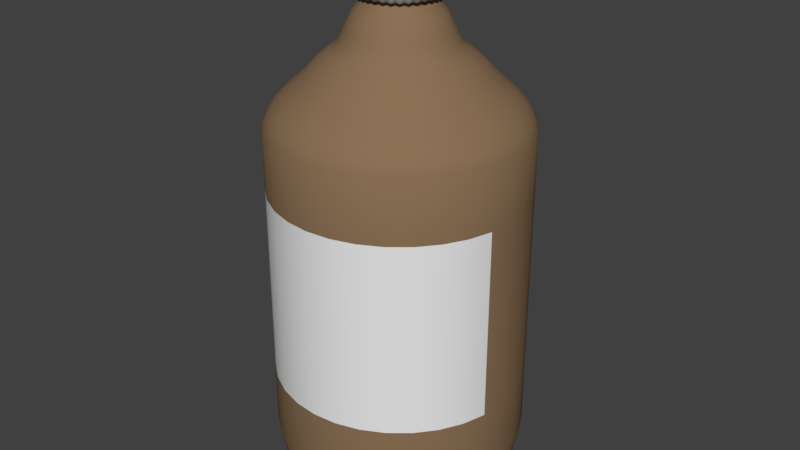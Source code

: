 # Source: MedicineBottleblend.blend  (saved by Blender 2.79.0; exported with 4.5.12 LTS)
import bpy
from mathutils import Matrix  # noqa: F401  (used for matrix-valued properties, if any)

bpy.ops.wm.read_factory_settings(use_empty=True)
scene = bpy.context.scene
scene.name = 'Scene'

# ---- collections
col_collection_1 = bpy.data.collections.new('Collection 1'); scene.collection.children.link(col_collection_1)

# ---- materials (node trees are filled in below, after node groups)
mat_material_001 = bpy.data.materials.new('Material.001')
mat_material_001.alpha_threshold = 0.0
mat_material_001.use_transparent_shadow = False
mat_material_001.diffuse_color = (0.2598, 0.1657, 0.0913, 1.0)
mat_material_001.roughness = 0.5
mat_material_002 = bpy.data.materials.new('Material.002')
mat_material_002.alpha_threshold = 0.0
mat_material_002.use_transparent_shadow = False
mat_material_002.roughness = 0.5

# ---- material node trees

# ---- world
world_world = bpy.data.worlds.new('World'); scene.world = world_world
world_world.color = (0.05088, 0.05088, 0.05088)
world_world.use_sun_shadow = False
world_world.sun_shadow_jitter_overblur = 0.0
world_world.cycles.sampling_method = 'MANUAL'

# ---- meshes
me_cylinder = bpy.data.meshes.new('Cylinder')
me_cylinder.from_pydata([(2.04e-08, 0.5944, -1.731), (9.128e-08, 0.2779, 2.173), (0.116, 0.583, -1.731), (0.05421, 0.2725, 2.173), (0.2275, 0.5492, -1.731), (0.1063, 0.2567, 2.173), (0.3302, 0.4942, -1.731), (0.1544, 0.231, 2.173), (0.4203, 0.4203, -1.731), (0.1965, 0.1965, 2.173), (0.4942, 0.3302, -1.731), (0.231, 0.1544, 2.173), (0.5492, 0.2275, -1.731), (0.2567, 0.1063, 2.173), (0.583, 0.116, -1.731), (0.2725, 0.05421, 2.173), (0.5944, 1.678e-07, -1.731), (0.2779, 2.24e-07, 2.173), (0.583, -0.116, -1.731), (0.2725, -0.05421, 2.173), (0.5492, -0.2275, -1.731), (0.2567, -0.1063, 2.173), (0.4942, -0.3302, -1.731), (0.231, -0.1544, 2.173), (0.4203, -0.4203, -1.731), (0.1965, -0.1965, 2.173), (0.3302, -0.4942, -1.731), (0.1544, -0.231, 2.173), (0.2275, -0.5492, -1.731), (0.1063, -0.2567, 2.173), (0.116, -0.583, -1.731), (0.05421, -0.2725, 2.173), (-1.733e-07, -0.5944, -1.731), (7.419e-10, -0.2779, 2.173), (-0.116, -0.583, -1.731), (-0.05421, -0.2725, 2.173), (-0.2275, -0.5492, -1.731), (-0.1063, -0.2567, 2.173), (-0.3302, -0.4942, -1.731), (-0.1544, -0.231, 2.173), (-0.4203, -0.4203, -1.731), (-0.1965, -0.1965, 2.173), (-0.4942, -0.3302, -1.731), (-0.231, -0.1544, 2.173), (-0.5492, -0.2275, -1.731), (-0.2567, -0.1063, 2.173), (-0.583, -0.116, -1.731), (-0.2725, -0.05421, 2.173), (-0.5944, 6.969e-07, -1.731), (-0.2779, 4.713e-07, 2.173), (-0.583, 0.116, -1.731), (-0.2725, 0.05421, 2.173), (-0.5492, 0.2275, -1.731), (-0.2567, 0.1063, 2.173), (-0.4942, 0.3302, -1.731), (-0.231, 0.1544, 2.173), (-0.4203, 0.4203, -1.731), (-0.1965, 0.1965, 2.173), (-0.3302, 0.4942, -1.731), (-0.1544, 0.231, 2.173), (-0.2275, 0.5492, -1.731), (-0.1063, 0.2567, 2.173), (-0.116, 0.583, -1.731), (-0.05421, 0.2725, 2.173), (0.0, 1.0, -1.28), (0.0, 1.0, -0.768), (0.0, 1.0, -0.256), (0.0, 1.0, 0.256), (0.0, 1.0, 0.768), (0.0, 1.0, 1.28), (0.1951, 0.9808, 1.28), (0.1951, 0.9808, 0.768), (0.1951, 0.9808, 0.256), (0.1951, 0.9808, -0.256), (0.1951, 0.9808, -0.768), (0.1951, 0.9808, -1.28), (0.3827, 0.9239, 1.28), (0.3827, 0.9239, 0.768), (0.3827, 0.9239, 0.256), (0.3827, 0.9239, -0.256), (0.3827, 0.9239, -0.768), (0.3827, 0.9239, -1.28), (0.5556, 0.8315, 1.28), (0.5556, 0.8315, 0.768), (0.5556, 0.8315, 0.256), (0.5556, 0.8315, -0.256), (0.5556, 0.8315, -0.768), (0.5556, 0.8315, -1.28), (0.7071, 0.7071, 1.28), (0.7071, 0.7071, 0.768), (0.7071, 0.7071, 0.256), (0.7071, 0.7071, -0.256), (0.7071, 0.7071, -0.768), (0.7071, 0.7071, -1.28), (0.8315, 0.5556, 1.28), (0.8315, 0.5556, 0.768), (0.8315, 0.5556, 0.256), (0.8315, 0.5556, -0.256), (0.8315, 0.5556, -0.768), (0.8315, 0.5556, -1.28), (0.9239, 0.3827, 1.28), (0.9239, 0.3827, 0.768), (0.9239, 0.3827, 0.256), (0.9239, 0.3827, -0.256), (0.9239, 0.3827, -0.768), (0.9239, 0.3827, -1.28), (0.9808, 0.1951, 1.28), (0.9808, 0.1951, 0.768), (0.9808, 0.1951, 0.256), (0.9808, 0.1951, -0.256), (0.9808, 0.1951, -0.768), (0.9808, 0.1951, -1.28), (1.0, 7.55e-08, 1.28), (1.0, 7.55e-08, 0.768), (1.0, 7.55e-08, 0.256), (1.0, 7.55e-08, -0.256), (1.0, 7.55e-08, -0.768), (1.0, 7.55e-08, -1.28), (0.9808, -0.1951, 1.28), (0.9808, -0.1951, 0.768), (0.9808, -0.1951, 0.256), (0.9808, -0.1951, -0.256), (0.9808, -0.1951, -0.768), (0.9808, -0.1951, -1.28), (0.9239, -0.3827, 1.28), (0.9239, -0.3827, 0.768), (0.9239, -0.3827, 0.256), (0.9239, -0.3827, -0.256), (0.9239, -0.3827, -0.768), (0.9239, -0.3827, -1.28), (0.8315, -0.5556, 1.28), (0.8315, -0.5556, 0.768), (0.8315, -0.5556, 0.256), (0.8315, -0.5556, -0.256), (0.8315, -0.5556, -0.768), (0.8315, -0.5556, -1.28), (0.7071, -0.7071, 1.28), (0.7071, -0.7071, 0.768), (0.7071, -0.7071, 0.256), (0.7071, -0.7071, -0.256), (0.7071, -0.7071, -0.768), (0.7071, -0.7071, -1.28), (0.5556, -0.8315, 1.28), (0.5556, -0.8315, 0.768), (0.5556, -0.8315, 0.256), (0.5556, -0.8315, -0.256), (0.5556, -0.8315, -0.768), (0.5556, -0.8315, -1.28), (0.3827, -0.9239, 1.28), (0.3827, -0.9239, 0.768), (0.3827, -0.9239, 0.256), (0.3827, -0.9239, -0.256), (0.3827, -0.9239, -0.768), (0.3827, -0.9239, -1.28), (0.1951, -0.9808, 1.28), (0.1951, -0.9808, 0.768), (0.1951, -0.9808, 0.256), (0.1951, -0.9808, -0.256), (0.1951, -0.9808, -0.768), (0.1951, -0.9808, -1.28), (-3.258e-07, -1.0, 1.28), (-3.258e-07, -1.0, 0.768), (-3.258e-07, -1.0, 0.256), (-3.258e-07, -1.0, -0.256), (-3.258e-07, -1.0, -0.768), (-3.258e-07, -1.0, -1.28), (-0.1951, -0.9808, 1.28), (-0.1951, -0.9808, 0.768), (-0.1951, -0.9808, 0.256), (-0.1951, -0.9808, -0.256), (-0.1951, -0.9808, -0.768), (-0.1951, -0.9808, -1.28), (-0.3827, -0.9239, 1.28), (-0.3827, -0.9239, 0.768), (-0.3827, -0.9239, 0.256), (-0.3827, -0.9239, -0.256), (-0.3827, -0.9239, -0.768), (-0.3827, -0.9239, -1.28), (-0.5556, -0.8315, 1.28), (-0.5556, -0.8315, 0.768), (-0.5556, -0.8315, 0.256), (-0.5556, -0.8315, -0.256), (-0.5556, -0.8315, -0.768), (-0.5556, -0.8315, -1.28), (-0.7071, -0.7071, 1.28), (-0.7071, -0.7071, 0.768), (-0.7071, -0.7071, 0.256), (-0.7071, -0.7071, -0.256), (-0.7071, -0.7071, -0.768), (-0.7071, -0.7071, -1.28), (-0.8315, -0.5556, 1.28), (-0.8315, -0.5556, 0.768), (-0.8315, -0.5556, 0.256), (-0.8315, -0.5556, -0.256), (-0.8315, -0.5556, -0.768), (-0.8315, -0.5556, -1.28), (-0.9239, -0.3827, 1.28), (-0.9239, -0.3827, 0.768), (-0.9239, -0.3827, 0.256), (-0.9239, -0.3827, -0.256), (-0.9239, -0.3827, -0.768), (-0.9239, -0.3827, -1.28), (-0.9808, -0.1951, 1.28), (-0.9808, -0.1951, 0.768), (-0.9808, -0.1951, 0.256), (-0.9808, -0.1951, -0.256), (-0.9808, -0.1951, -0.768), (-0.9808, -0.1951, -1.28), (-1.0, 9.656e-07, 1.28), (-1.0, 9.656e-07, 0.768), (-1.0, 9.656e-07, 0.256), (-1.0, 9.656e-07, -0.256), (-1.0, 9.656e-07, -0.768), (-1.0, 9.656e-07, -1.28), (-0.9808, 0.1951, 1.28), (-0.9808, 0.1951, 0.768), (-0.9808, 0.1951, 0.256), (-0.9808, 0.1951, -0.256), (-0.9808, 0.1951, -0.768), (-0.9808, 0.1951, -1.28), (-0.9239, 0.3827, 1.28), (-0.9239, 0.3827, 0.768), (-0.9239, 0.3827, 0.256), (-0.9239, 0.3827, -0.256), (-0.9239, 0.3827, -0.768), (-0.9239, 0.3827, -1.28), (-0.8315, 0.5556, 1.28), (-0.8315, 0.5556, 0.768), (-0.8315, 0.5556, 0.256), (-0.8315, 0.5556, -0.256), (-0.8315, 0.5556, -0.768), (-0.8315, 0.5556, -1.28), (-0.7071, 0.7071, 1.28), (-0.7071, 0.7071, 0.768), (-0.7071, 0.7071, 0.256), (-0.7071, 0.7071, -0.256), (-0.7071, 0.7071, -0.768), (-0.7071, 0.7071, -1.28), (-0.5556, 0.8315, 1.28), (-0.5556, 0.8315, 0.768), (-0.5556, 0.8315, 0.256), (-0.5556, 0.8315, -0.256), (-0.5556, 0.8315, -0.768), (-0.5556, 0.8315, -1.28), (-0.3827, 0.9239, 1.28), (-0.3827, 0.9239, 0.768), (-0.3827, 0.9239, 0.256), (-0.3827, 0.9239, -0.256), (-0.3827, 0.9239, -0.768), (-0.3827, 0.9239, -1.28), (-0.1951, 0.9808, 1.28), (-0.1951, 0.9808, 0.768), (-0.1951, 0.9808, 0.256), (-0.1951, 0.9808, -0.256), (-0.1951, 0.9808, -0.768), (-0.1951, 0.9808, -1.28), (0.1834, 0.922, -1.575), (0.1785, 0.8972, -1.643), (0.1721, 0.865, -1.724), (0.3598, 0.8685, -1.575), (0.3501, 0.8452, -1.643), (0.3375, 0.8148, -1.724), (0.5223, 0.7817, -1.575), (0.5082, 0.7606, -1.643), (0.49, 0.7333, -1.724), (0.6648, 0.6648, -1.575), (0.6469, 0.6469, -1.643), (0.6236, 0.6236, -1.724), (0.7817, 0.5223, -1.575), (0.7606, 0.5082, -1.643), (0.7333, 0.49, -1.724), (0.8685, 0.3598, -1.575), (0.8452, 0.3501, -1.643), (0.8148, 0.3375, -1.724), (0.922, 0.1834, -1.575), (0.8972, 0.1785, -1.643), (0.865, 0.1721, -1.724), (0.9401, 8.858e-08, -1.575), (0.9148, 9.487e-08, -1.643), (0.8819, 1.026e-07, -1.724), (0.922, -0.1834, -1.575), (0.8972, -0.1785, -1.643), (0.865, -0.1721, -1.724), (0.8685, -0.3598, -1.575), (0.8452, -0.3501, -1.643), (0.8148, -0.3375, -1.724), (0.7817, -0.5223, -1.575), (0.7606, -0.5082, -1.643), (0.7333, -0.49, -1.724), (0.6648, -0.6648, -1.575), (0.6469, -0.6469, -1.643), (0.6236, -0.6236, -1.724), (0.5223, -0.7817, -1.575), (0.5082, -0.7606, -1.643), (0.49, -0.7333, -1.724), (0.3598, -0.8685, -1.575), (0.3501, -0.8452, -1.643), (0.3375, -0.8148, -1.724), (0.1834, -0.922, -1.575), (0.1785, -0.8972, -1.643), (0.1721, -0.865, -1.724), (-3.018e-07, -0.9401, -1.575), (-2.895e-07, -0.9148, -1.643), (-2.75e-07, -0.8819, -1.724), (-0.1834, -0.922, -1.575), (-0.1785, -0.8972, -1.643), (-0.1721, -0.865, -1.724), (-0.3598, -0.8685, -1.575), (-0.3501, -0.8452, -1.643), (-0.3375, -0.8148, -1.724), (-0.5223, -0.7817, -1.575), (-0.5082, -0.7606, -1.643), (-0.49, -0.7333, -1.724), (-0.6648, -0.6648, -1.575), (-0.6469, -0.6469, -1.643), (-0.6236, -0.6236, -1.724), (-0.7817, -0.5223, -1.575), (-0.7606, -0.5082, -1.643), (-0.7333, -0.49, -1.724), (-0.8685, -0.3598, -1.575), (-0.8452, -0.3501, -1.643), (-0.8148, -0.3375, -1.724), (-0.922, -0.1834, -1.575), (-0.8972, -0.1785, -1.643), (-0.865, -0.1721, -1.724), (-0.9401, 9.254e-07, -1.575), (-0.9148, 9.091e-07, -1.643), (-0.8819, 8.876e-07, -1.724), (-0.922, 0.1834, -1.575), (-0.8972, 0.1785, -1.643), (-0.865, 0.1721, -1.724), (-0.8685, 0.3598, -1.575), (-0.8452, 0.3501, -1.643), (-0.8148, 0.3375, -1.724), (-0.7817, 0.5223, -1.575), (-0.7606, 0.5082, -1.643), (-0.7333, 0.49, -1.724), (-0.6647, 0.6648, -1.575), (-0.6469, 0.6469, -1.643), (-0.6236, 0.6236, -1.724), (-0.5223, 0.7817, -1.575), (-0.5082, 0.7606, -1.643), (-0.49, 0.7333, -1.724), (-0.3598, 0.8685, -1.575), (-0.3501, 0.8452, -1.643), (-0.3375, 0.8148, -1.724), (-0.1834, 0.922, -1.575), (-0.1785, 0.8972, -1.643), (-0.1721, 0.865, -1.724), (1.241e-08, 0.8819, -1.724), (8.532e-09, 0.9148, -1.643), (4.523e-09, 0.9401, -1.575), (3.006e-09, 0.9552, -1.492), (0.1864, 0.9369, -1.492), (0.3655, 0.8825, -1.492), (0.5307, 0.7942, -1.492), (0.6754, 0.6754, -1.492), (0.7942, 0.5307, -1.492), (0.8825, 0.3655, -1.492), (0.9369, 0.1864, -1.492), (0.9552, 8.58e-08, -1.492), (0.9369, -0.1864, -1.492), (0.8825, -0.3655, -1.492), (0.7942, -0.5307, -1.492), (0.6754, -0.6754, -1.492), (0.5307, -0.7942, -1.492), (0.3655, -0.8825, -1.492), (0.1864, -0.9369, -1.492), (-3.082e-07, -0.9552, -1.492), (-0.1864, -0.9369, -1.492), (-0.3655, -0.8825, -1.492), (-0.5307, -0.7942, -1.492), (-0.6754, -0.6754, -1.492), (-0.7942, -0.5307, -1.492), (-0.8825, -0.3655, -1.492), (-0.9369, -0.1864, -1.492), (-0.9552, 9.36e-07, -1.492), (-0.9369, 0.1864, -1.492), (-0.8825, 0.3655, -1.492), (-0.7942, 0.5307, -1.492), (-0.6754, 0.6754, -1.492), (-0.5307, 0.7942, -1.492), (-0.3655, 0.8825, -1.492), (-0.1864, 0.9369, -1.492), (0.169, 0.8154, -1.743), (0.1496, 0.7522, -1.723), (0.1384, 0.6958, -1.752), (0.1272, 0.6394, -1.725), (0.3236, 0.7685, -1.743), (0.2935, 0.7085, -1.723), (0.2715, 0.6554, -1.752), (0.2495, 0.6023, -1.725), (0.4662, 0.6923, -1.743), (0.4261, 0.6377, -1.723), (0.3941, 0.5899, -1.752), (0.3622, 0.542, -1.725), (0.5911, 0.5898, -1.743), (0.5423, 0.5423, -1.723), (0.5016, 0.5016, -1.752), (0.461, 0.461, -1.725), (0.6936, 0.4649, -1.743), (0.6377, 0.4261, -1.723), (0.5899, 0.3941, -1.752), (0.542, 0.3622, -1.725), (0.7698, 0.3223, -1.743), (0.7085, 0.2935, -1.723), (0.6554, 0.2715, -1.752), (0.6023, 0.2495, -1.725), (0.8167, 0.1677, -1.743), (0.7522, 0.1496, -1.723), (0.6958, 0.1384, -1.752), (0.6394, 0.1272, -1.725), (0.8326, 0.006834, -1.743), (0.7669, 1.287e-07, -1.723), (0.7094, 1.417e-07, -1.752), (0.6519, 1.548e-07, -1.725), (0.8167, -0.154, -1.743), (0.7522, -0.1496, -1.723), (0.6958, -0.1384, -1.752), (0.6394, -0.1272, -1.725), (0.7698, -0.3087, -1.743), (0.7085, -0.2935, -1.723), (0.6554, -0.2715, -1.752), (0.6023, -0.2495, -1.725), (0.6936, -0.4512, -1.743), (0.6377, -0.4261, -1.723), (0.5899, -0.3941, -1.752), (0.542, -0.3622, -1.725), (0.5911, -0.5761, -1.743), (0.5423, -0.5423, -1.723), (0.5016, -0.5016, -1.752), (0.461, -0.461, -1.725), (0.4662, -0.6786, -1.743), (0.4261, -0.6377, -1.723), (0.3941, -0.5899, -1.752), (0.3622, -0.542, -1.725), (0.3236, -0.7548, -1.743), (0.2935, -0.7085, -1.723), (0.2715, -0.6554, -1.752), (0.2495, -0.6023, -1.725), (0.169, -0.8017, -1.743), (0.1496, -0.7522, -1.723), (0.1384, -0.6958, -1.752), (0.1272, -0.6394, -1.725), (0.008155, -0.8176, -1.743), (-2.343e-07, -0.7669, -1.723), (-2.14e-07, -0.7094, -1.752), (-1.936e-07, -0.6519, -1.725), (-0.1527, -0.8017, -1.743), (-0.1496, -0.7522, -1.723), (-0.1384, -0.6958, -1.752), (-0.1272, -0.6394, -1.725), (-0.3073, -0.7548, -1.743), (-0.2935, -0.7085, -1.723), (-0.2715, -0.6554, -1.752), (-0.2495, -0.6023, -1.725), (-0.4499, -0.6786, -1.743), (-0.4261, -0.6377, -1.723), (-0.3941, -0.5899, -1.752), (-0.3622, -0.542, -1.725), (-0.5748, -0.5761, -1.743), (-0.5423, -0.5423, -1.723), (-0.5016, -0.5016, -1.752), (-0.461, -0.461, -1.725), (-0.6773, -0.4512, -1.743), (-0.6377, -0.4261, -1.723), (-0.5899, -0.3941, -1.752), (-0.542, -0.3622, -1.725), (-0.7535, -0.3087, -1.743), (-0.7085, -0.2935, -1.723), (-0.6554, -0.2715, -1.752), (-0.6023, -0.2495, -1.725), (-0.8004, -0.154, -1.743), (-0.7522, -0.1496, -1.723), (-0.6958, -0.1384, -1.752), (-0.6394, -0.1272, -1.725), (-0.8163, 0.006835, -1.743), (-0.7669, 8.113e-07, -1.723), (-0.7094, 7.732e-07, -1.752), (-0.6519, 7.35e-07, -1.725), (-0.8004, 0.1677, -1.743), (-0.7522, 0.1496, -1.723), (-0.6958, 0.1384, -1.752), (-0.6394, 0.1272, -1.725), (-0.7535, 0.3223, -1.743), (-0.7085, 0.2935, -1.723), (-0.6554, 0.2715, -1.752), (-0.6023, 0.2495, -1.725), (-0.6773, 0.4649, -1.743), (-0.6377, 0.4261, -1.723), (-0.5899, 0.3941, -1.752), (-0.542, 0.3622, -1.725), (-0.5748, 0.5898, -1.743), (-0.5423, 0.5423, -1.723), (-0.5016, 0.5016, -1.752), (-0.461, 0.461, -1.725), (-0.4499, 0.6923, -1.743), (-0.4261, 0.6377, -1.723), (-0.3941, 0.5899, -1.752), (-0.3622, 0.542, -1.725), (-0.3073, 0.7685, -1.743), (-0.2935, 0.7085, -1.723), (-0.2715, 0.6554, -1.752), (-0.2495, 0.6023, -1.725), (-0.1527, 0.8154, -1.743), (-0.1496, 0.7522, -1.723), (-0.1384, 0.6958, -1.752), (-0.1272, 0.6394, -1.725), (1.88e-08, 0.6519, -1.725), (1.72e-08, 0.7094, -1.752), (1.561e-08, 0.7669, -1.723), (0.008155, 0.8313, -1.743), (4.229e-09, 0.9614, 1.354), (1.392e-08, 0.9097, 1.429), (2.069e-08, 0.8341, 1.503), (3.011e-08, 0.7494, 1.578), (3.907e-08, 0.6773, 1.652), (4.64e-08, 0.6132, 1.727), (5.396e-08, 0.5232, 1.801), (6.972e-08, 0.4346, 1.876), (7.102e-08, 0.4088, 1.95), (7.564e-08, 0.3725, 2.024), (8.369e-08, 0.3353, 2.099), (0.06541, 0.3288, 2.099), (0.07267, 0.3654, 2.024), (0.07975, 0.4009, 1.95), (0.08479, 0.4263, 1.876), (0.1021, 0.5131, 1.801), (0.1196, 0.6014, 1.727), (0.1321, 0.6643, 1.652), (0.1462, 0.735, 1.578), (0.1627, 0.8181, 1.503), (0.1775, 0.8922, 1.429), (0.1876, 0.9429, 1.354), (0.1283, 0.3098, 2.099), (0.1426, 0.3442, 2.024), (0.1564, 0.3777, 1.95), (0.1663, 0.4015, 1.876), (0.2002, 0.4834, 1.801), (0.2347, 0.5665, 1.727), (0.2592, 0.6257, 1.652), (0.2868, 0.6924, 1.578), (0.3192, 0.7706, 1.503), (0.3481, 0.8404, 1.429), (0.3679, 0.8882, 1.354), (0.1863, 0.2788, 2.099), (0.207, 0.3097, 2.024), (0.2271, 0.3399, 1.95), (0.2415, 0.3614, 1.876), (0.2907, 0.435, 1.801), (0.3407, 0.5099, 1.727), (0.3763, 0.5631, 1.652), (0.4164, 0.6231, 1.578), (0.4634, 0.6935, 1.503), (0.5054, 0.7564, 1.429), (0.5341, 0.7993, 1.354), (0.2371, 0.2371, 2.099), (0.2634, 0.2634, 2.024), (0.2891, 0.2891, 1.95), (0.3073, 0.3073, 1.876), (0.3699, 0.3699, 1.801), (0.4336, 0.4336, 1.727), (0.4789, 0.4789, 1.652), (0.5299, 0.5299, 1.578), (0.5898, 0.5898, 1.503), (0.6433, 0.6433, 1.429), (0.6798, 0.6798, 1.354), (0.2788, 0.1863, 2.099), (0.3097, 0.207, 2.024), (0.3399, 0.2271, 1.95), (0.3614, 0.2415, 1.876), (0.435, 0.2907, 1.801), (0.5099, 0.3407, 1.727), (0.5631, 0.3763, 1.652), (0.6231, 0.4164, 1.578), (0.6935, 0.4634, 1.503), (0.7564, 0.5054, 1.429), (0.7993, 0.5341, 1.354), (0.3098, 0.1283, 2.099), (0.3442, 0.1426, 2.024), (0.3777, 0.1564, 1.95), (0.4015, 0.1663, 1.876), (0.4834, 0.2002, 1.801), (0.5665, 0.2347, 1.727), (0.6257, 0.2592, 1.652), (0.6924, 0.2868, 1.578), (0.7706, 0.3192, 1.503), (0.8404, 0.3481, 1.429), (0.8882, 0.3679, 1.354), (0.3288, 0.06541, 2.099), (0.3654, 0.07267, 2.024), (0.4009, 0.07975, 1.95), (0.4263, 0.08479, 1.876), (0.5131, 0.1021, 1.801), (0.6014, 0.1196, 1.727), (0.6643, 0.1321, 1.652), (0.735, 0.1462, 1.578), (0.8181, 0.1627, 1.503), (0.8922, 0.1775, 1.429), (0.9429, 0.1876, 1.354), (0.3353, 2.143e-07, 2.099), (0.3725, 2.076e-07, 2.024), (0.4088, 1.974e-07, 1.95), (0.4346, 1.971e-07, 1.876), (0.5232, 1.756e-07, 1.801), (0.6132, 1.546e-07, 1.727), (0.6773, 1.419e-07, 1.652), (0.7494, 1.269e-07, 1.578), (0.8341, 1.099e-07, 1.503), (0.9097, 9.294e-08, 1.429), (0.9614, 8.257e-08, 1.354), (0.3288, -0.06541, 2.099), (0.3654, -0.07267, 2.024), (0.4009, -0.07975, 1.95), (0.4263, -0.08479, 1.876), (0.5131, -0.1021, 1.801), (0.6014, -0.1196, 1.727), (0.6643, -0.1321, 1.652), (0.735, -0.1462, 1.578), (0.8181, -0.1627, 1.503), (0.8922, -0.1775, 1.429), (0.9429, -0.1876, 1.354), (0.3098, -0.1283, 2.099), (0.3442, -0.1426, 2.024), (0.3777, -0.1564, 1.95), (0.4015, -0.1663, 1.876), (0.4834, -0.2002, 1.801), (0.5665, -0.2347, 1.727), (0.6257, -0.2592, 1.652), (0.6924, -0.2868, 1.578), (0.7706, -0.3192, 1.503), (0.8404, -0.3481, 1.429), (0.8882, -0.3679, 1.354), (0.2788, -0.1863, 2.099), (0.3097, -0.207, 2.024), (0.3399, -0.2271, 1.95), (0.3614, -0.2415, 1.876), (0.435, -0.2907, 1.801), (0.5099, -0.3407, 1.727), (0.5631, -0.3763, 1.652), (0.6231, -0.4164, 1.578), (0.6935, -0.4634, 1.503), (0.7564, -0.5054, 1.429), (0.7993, -0.5341, 1.354), (0.2371, -0.2371, 2.099), (0.2634, -0.2634, 2.024), (0.2891, -0.2891, 1.95), (0.3073, -0.3073, 1.876), (0.3699, -0.3699, 1.801), (0.4336, -0.4336, 1.727), (0.4789, -0.4789, 1.652), (0.5299, -0.5299, 1.578), (0.5898, -0.5898, 1.503), (0.6433, -0.6433, 1.429), (0.6798, -0.6798, 1.354), (0.1863, -0.2788, 2.099), (0.207, -0.3097, 2.024), (0.2271, -0.3399, 1.95), (0.2415, -0.3614, 1.876), (0.2907, -0.435, 1.801), (0.3407, -0.5099, 1.727), (0.3763, -0.5631, 1.652), (0.4164, -0.6231, 1.578), (0.4634, -0.6935, 1.503), (0.5054, -0.7564, 1.429), (0.5341, -0.7993, 1.354), (0.1283, -0.3098, 2.099), (0.1426, -0.3442, 2.024), (0.1564, -0.3777, 1.95), (0.1663, -0.4015, 1.876), (0.2002, -0.4834, 1.801), (0.2347, -0.5665, 1.727), (0.2592, -0.6257, 1.652), (0.2868, -0.6924, 1.578), (0.3192, -0.7706, 1.503), (0.3481, -0.8404, 1.429), (0.3679, -0.8882, 1.354), (0.06541, -0.3288, 2.099), (0.07267, -0.3654, 2.024), (0.07975, -0.4009, 1.95), (0.08479, -0.4263, 1.876), (0.1021, -0.5131, 1.801), (0.1196, -0.6014, 1.727), (0.1321, -0.6643, 1.652), (0.1462, -0.735, 1.578), (0.1627, -0.8181, 1.503), (0.1775, -0.8922, 1.429), (0.1876, -0.9429, 1.354), (-2.556e-08, -0.3353, 2.099), (-4.574e-08, -0.3725, 2.024), (-6.219e-08, -0.4088, 1.95), (-7.19e-08, -0.4346, 1.876), (-1.165e-07, -0.5232, 1.801), (-1.534e-07, -0.6132, 1.727), (-1.816e-07, -0.6773, 1.652), (-2.141e-07, -0.7494, 1.578), (-2.511e-07, -0.8341, 1.503), (-2.825e-07, -0.9097, 1.429), (-3.09e-07, -0.9614, 1.354), (-0.06541, -0.3288, 2.099), (-0.07267, -0.3654, 2.024), (-0.07975, -0.4009, 1.95), (-0.08479, -0.4263, 1.876), (-0.1021, -0.5131, 1.801), (-0.1196, -0.6014, 1.727), (-0.1321, -0.6643, 1.652), (-0.1462, -0.735, 1.578), (-0.1627, -0.8181, 1.503), (-0.1775, -0.8922, 1.429), (-0.1876, -0.9429, 1.354), (-0.1283, -0.3098, 2.099), (-0.1426, -0.3442, 2.024), (-0.1564, -0.3777, 1.95), (-0.1663, -0.4015, 1.876), (-0.2002, -0.4834, 1.801), (-0.2347, -0.5665, 1.727), (-0.2592, -0.6257, 1.652), (-0.2868, -0.6924, 1.578), (-0.3192, -0.7706, 1.503), (-0.3481, -0.8404, 1.429), (-0.3679, -0.8882, 1.354), (-0.1863, -0.2788, 2.099), (-0.207, -0.3097, 2.024), (-0.2271, -0.3399, 1.95), (-0.2415, -0.3614, 1.876), (-0.2907, -0.435, 1.801), (-0.3407, -0.5099, 1.727), (-0.3763, -0.5631, 1.652), (-0.4164, -0.6231, 1.578), (-0.4634, -0.6935, 1.503), (-0.5054, -0.7564, 1.429), (-0.5341, -0.7993, 1.354), (-0.2371, -0.2371, 2.099), (-0.2634, -0.2634, 2.024), (-0.2891, -0.2891, 1.95), (-0.3073, -0.3073, 1.876), (-0.3699, -0.3699, 1.801), (-0.4336, -0.4336, 1.727), (-0.4789, -0.4789, 1.652), (-0.5299, -0.5299, 1.578), (-0.5898, -0.5898, 1.503), (-0.6433, -0.6432, 1.429), (-0.6798, -0.6798, 1.354), (-0.2788, -0.1863, 2.099), (-0.3097, -0.207, 2.024), (-0.3399, -0.2271, 1.95), (-0.3614, -0.2415, 1.876), (-0.435, -0.2907, 1.801), (-0.5099, -0.3407, 1.727), (-0.5631, -0.3763, 1.652), (-0.6231, -0.4164, 1.578), (-0.6935, -0.4634, 1.503), (-0.7564, -0.5054, 1.429), (-0.7993, -0.5341, 1.354), (-0.3098, -0.1283, 2.099), (-0.3442, -0.1426, 2.024), (-0.3777, -0.1564, 1.95), (-0.4015, -0.1663, 1.876), (-0.4834, -0.2002, 1.801), (-0.5665, -0.2347, 1.727), (-0.6257, -0.2592, 1.652), (-0.6924, -0.2868, 1.578), (-0.7706, -0.3192, 1.503), (-0.8404, -0.3481, 1.429), (-0.8882, -0.3679, 1.354), (-0.3288, -0.06541, 2.099), (-0.3654, -0.07267, 2.024), (-0.4009, -0.07975, 1.95), (-0.4263, -0.08479, 1.876), (-0.5131, -0.1021, 1.801), (-0.6014, -0.1196, 1.727), (-0.6643, -0.1321, 1.652), (-0.735, -0.1462, 1.578), (-0.8181, -0.1627, 1.503), (-0.8922, -0.1775, 1.429), (-0.9429, -0.1876, 1.354), (-0.3353, 5.127e-07, 2.099), (-0.3725, 5.392e-07, 2.024), (-0.4088, 5.612e-07, 1.95), (-0.4346, 5.84e-07, 1.876), (-0.5232, 6.413e-07, 1.801), (-0.6132, 7.004e-07, 1.727), (-0.6773, 7.447e-07, 1.652), (-0.7494, 7.939e-07, 1.578), (-0.8341, 8.524e-07, 1.503), (-0.9097, 9.027e-07, 1.429), (-0.9614, 9.383e-07, 1.354), (-0.3288, 0.06541, 2.099), (-0.3654, 0.07268, 2.024), (-0.4009, 0.07975, 1.95), (-0.4263, 0.08479, 1.876), (-0.5131, 0.1021, 1.801), (-0.6014, 0.1196, 1.727), (-0.6643, 0.1321, 1.652), (-0.735, 0.1462, 1.578), (-0.8181, 0.1627, 1.503), (-0.8922, 0.1775, 1.429), (-0.9429, 0.1876, 1.354), (-0.3098, 0.1283, 2.099), (-0.3442, 0.1426, 2.024), (-0.3777, 0.1564, 1.95), (-0.4015, 0.1663, 1.876), (-0.4834, 0.2002, 1.801), (-0.5665, 0.2347, 1.727), (-0.6257, 0.2592, 1.652), (-0.6924, 0.2868, 1.578), (-0.7706, 0.3192, 1.503), (-0.8404, 0.3481, 1.429), (-0.8882, 0.3679, 1.354), (-0.2788, 0.1863, 2.099), (-0.3097, 0.207, 2.024), (-0.3399, 0.2271, 1.95), (-0.3614, 0.2415, 1.876), (-0.435, 0.2907, 1.801), (-0.5099, 0.3407, 1.727), (-0.5631, 0.3763, 1.652), (-0.6231, 0.4164, 1.578), (-0.6935, 0.4634, 1.503), (-0.7564, 0.5054, 1.429), (-0.7993, 0.5341, 1.354), (-0.2371, 0.2371, 2.099), (-0.2634, 0.2634, 2.024), (-0.2891, 0.2891, 1.95), (-0.3073, 0.3073, 1.876), (-0.3699, 0.3699, 1.801), (-0.4336, 0.4336, 1.727), (-0.4789, 0.4789, 1.652), (-0.5299, 0.5299, 1.578), (-0.5898, 0.5898, 1.503), (-0.6432, 0.6433, 1.429), (-0.6798, 0.6798, 1.354), (-0.1863, 0.2788, 2.099), (-0.207, 0.3097, 2.024), (-0.2271, 0.3399, 1.95), (-0.2415, 0.3614, 1.876), (-0.2907, 0.435, 1.801), (-0.3407, 0.5099, 1.727), (-0.3763, 0.5631, 1.652), (-0.4164, 0.6231, 1.578), (-0.4634, 0.6935, 1.503), (-0.5054, 0.7564, 1.429), (-0.5341, 0.7993, 1.354), (-0.1283, 0.3098, 2.099), (-0.1426, 0.3442, 2.024), (-0.1564, 0.3777, 1.95), (-0.1663, 0.4015, 1.876), (-0.2002, 0.4834, 1.801), (-0.2347, 0.5665, 1.727), (-0.2592, 0.6257, 1.652), (-0.2868, 0.6924, 1.578), (-0.3192, 0.7706, 1.503), (-0.3481, 0.8404, 1.429), (-0.3679, 0.8882, 1.354), (-0.06541, 0.3288, 2.099), (-0.07267, 0.3654, 2.024), (-0.07975, 0.4009, 1.95), (-0.08479, 0.4263, 1.876), (-0.1021, 0.5131, 1.801), (-0.1196, 0.6014, 1.727), (-0.1321, 0.6643, 1.652), (-0.1462, 0.735, 1.578), (-0.1627, 0.8181, 1.503), (-0.1775, 0.8922, 1.429), (-0.1876, 0.9429, 1.354), (0.04866, 0.2447, 2.23), (1.092e-07, 0.2494, 2.23), (0.09546, 0.2305, 2.23), (0.1386, 0.2074, 2.23), (0.1764, 0.1764, 2.23), (0.2074, 0.1386, 2.23), (0.2305, 0.09546, 2.23), (0.2447, 0.04867, 2.23), (0.2494, 2.314e-07, 2.23), (0.2447, -0.04866, 2.23), (0.2305, -0.09546, 2.23), (0.2074, -0.1386, 2.23), (0.1764, -0.1764, 2.23), (0.1386, -0.2074, 2.23), (0.09546, -0.2305, 2.23), (0.04866, -0.2447, 2.23), (2.797e-08, -0.2494, 2.23), (-0.04866, -0.2447, 2.23), (-0.09546, -0.2305, 2.23), (-0.1386, -0.2074, 2.23), (-0.1764, -0.1764, 2.23), (-0.2074, -0.1386, 2.23), (-0.2305, -0.09546, 2.23), (-0.2447, -0.04866, 2.23), (-0.2494, 4.534e-07, 2.23), (-0.2447, 0.04867, 2.23), (-0.2305, 0.09546, 2.23), (-0.2074, 0.1386, 2.23), (-0.1764, 0.1764, 2.23), (-0.1386, 0.2074, 2.23), (-0.09546, 0.2305, 2.23), (-0.04866, 0.2447, 2.23), (0.04866, 0.2447, 2.6), (1.369e-07, 0.2494, 2.6), (0.09546, 0.2305, 2.6), (0.1386, 0.2074, 2.6), (0.1764, 0.1764, 2.6), (0.2074, 0.1386, 2.6), (0.2305, 0.09546, 2.6), (0.2447, 0.04867, 2.6), (0.2494, 2.314e-07, 2.6), (0.2447, -0.04866, 2.6), (0.2305, -0.09546, 2.6), (0.2074, -0.1386, 2.6), (0.1764, -0.1764, 2.6), (0.1386, -0.2074, 2.6), (0.09546, -0.2305, 2.6), (0.04866, -0.2447, 2.6), (5.56e-08, -0.2494, 2.6), (-0.04866, -0.2447, 2.6), (-0.09546, -0.2305, 2.6), (-0.1386, -0.2074, 2.6), (-0.1764, -0.1764, 2.6), (-0.2074, -0.1386, 2.6), (-0.2305, -0.09546, 2.6), (-0.2447, -0.04866, 2.6), (-0.2494, 4.534e-07, 2.6), (-0.2447, 0.04867, 2.6), (-0.2305, 0.09546, 2.6), (-0.2074, 0.1386, 2.6), (-0.1764, 0.1764, 2.6), (-0.1386, 0.2074, 2.6), (-0.09546, 0.2305, 2.6), (-0.04866, 0.2447, 2.6), (0.05875, 0.2953, 2.226), (1.058e-07, 0.3011, 2.226), (0.1152, 0.2782, 2.226), (0.1673, 0.2504, 2.226), (0.2129, 0.2129, 2.226), (0.2504, 0.1673, 2.226), (0.2782, 0.1152, 2.226), (0.2953, 0.05875, 2.226), (0.3011, 2.175e-07, 2.226), (0.2953, -0.05875, 2.226), (0.2782, -0.1152, 2.226), (0.2504, -0.1673, 2.226), (0.2129, -0.2129, 2.226), (0.1673, -0.2504, 2.226), (0.1152, -0.2782, 2.226), (0.05875, -0.2953, 2.226), (7.646e-09, -0.3011, 2.226), (-0.05875, -0.2953, 2.226), (-0.1152, -0.2782, 2.226), (-0.1673, -0.2504, 2.226), (-0.2129, -0.2129, 2.226), (-0.2504, -0.1673, 2.226), (-0.2782, -0.1152, 2.226), (-0.2953, -0.05875, 2.226), (-0.3011, 4.856e-07, 2.226), (-0.2953, 0.05875, 2.226), (-0.2782, 0.1152, 2.226), (-0.2504, 0.1673, 2.226), (-0.2129, 0.2129, 2.226), (-0.1673, 0.2504, 2.226), (-0.1152, 0.2782, 2.226), (-0.05875, 0.2953, 2.226), (0.05875, 0.2953, 2.567), (1.391e-07, 0.3011, 2.567), (0.1152, 0.2782, 2.567), (0.1673, 0.2504, 2.567), (0.2129, 0.2129, 2.567), (0.2504, 0.1673, 2.567), (0.2782, 0.1152, 2.567), (0.2953, 0.05875, 2.567), (0.3011, 2.175e-07, 2.567), (0.2953, -0.05875, 2.567), (0.2782, -0.1152, 2.567), (0.2504, -0.1673, 2.567), (0.2129, -0.2129, 2.567), (0.1673, -0.2504, 2.567), (0.1152, -0.2782, 2.567), (0.05875, -0.2953, 2.567), (4.101e-08, -0.3011, 2.567), (-0.05875, -0.2953, 2.567), (-0.1152, -0.2782, 2.567), (-0.1673, -0.2504, 2.567), (-0.2129, -0.2129, 2.567), (-0.2504, -0.1673, 2.567), (-0.2782, -0.1152, 2.567), (-0.2953, -0.05875, 2.567), (-0.3011, 4.856e-07, 2.567), (-0.2953, 0.05875, 2.567), (-0.2782, 0.1152, 2.567), (-0.2504, 0.1673, 2.567), (-0.2129, 0.2129, 2.567), (-0.1673, 0.2504, 2.567), (-0.1152, 0.2782, 2.567), (-0.05875, 0.2953, 2.567), (-0.05498, 0.2764, 2.59), (0.1993, 0.1993, 2.59), (-0.1079, 0.2604, 2.59), (0.1566, 0.2343, 2.59), (-0.1566, 0.2343, 2.59), (0.1079, 0.2604, 2.59), (-0.1993, 0.1993, 2.59), (1.385e-07, 0.2818, 2.59), (0.05498, 0.2764, 2.59), (-0.2343, 0.1566, 2.59), (-0.2604, 0.1079, 2.59), (-0.2764, 0.05498, 2.59), (-0.2818, 4.733e-07, 2.59), (-0.2764, -0.05498, 2.59), (-0.2604, -0.1079, 2.59), (-0.2343, -0.1566, 2.59), (-0.1566, -0.2343, 2.59), (-0.1993, -0.1993, 2.59), (0.2343, 0.1566, 2.59), (0.2604, 0.1079, 2.59), (0.2764, 0.05498, 2.59), (0.2818, 2.225e-07, 2.59), (0.2764, -0.05498, 2.59), (0.2604, -0.1079, 2.59), (0.2343, -0.1566, 2.59), (0.1993, -0.1993, 2.59), (0.1566, -0.2343, 2.59), (0.1079, -0.2604, 2.59), (0.05498, -0.2764, 2.59), (4.671e-08, -0.2818, 2.59), (-0.05498, -0.2764, 2.59), (-0.1079, -0.2604, 2.59), (0.02433, 0.2471, 2.6), (0.07206, 0.2376, 2.6), (0.117, 0.2189, 2.6), (0.1575, 0.1919, 2.6), (0.1919, 0.1575, 2.6), (0.2189, 0.117, 2.6), (0.2376, 0.07206, 2.6), (0.2471, 0.02433, 2.6), (0.2471, -0.02433, 2.6), (0.2376, -0.07206, 2.6), (0.2189, -0.117, 2.6), (0.1919, -0.1575, 2.6), (0.1575, -0.1919, 2.6), (0.117, -0.2189, 2.6), (0.07206, -0.2376, 2.6), (0.02433, -0.2471, 2.6), (-0.02433, -0.2471, 2.6), (-0.07206, -0.2376, 2.6), (-0.117, -0.2189, 2.6), (-0.1575, -0.1919, 2.6), (-0.1919, -0.1575, 2.6), (-0.2189, -0.117, 2.6), (-0.2376, -0.07206, 2.6), (-0.2471, -0.02433, 2.6), (-0.2471, 0.02433, 2.6), (-0.2376, 0.07206, 2.6), (-0.2189, 0.117, 2.6), (-0.1919, 0.1575, 2.6), (-0.1575, 0.1919, 2.6), (-0.117, 0.2189, 2.6), (-0.07206, 0.2376, 2.6), (-0.02433, 0.2471, 2.6), (-0.05778, 0.2905, 2.581), (0.2094, 0.2094, 2.581), (-0.1133, 0.2736, 2.581), (0.1645, 0.2463, 2.581), (-0.1645, 0.2463, 2.581), (0.1133, 0.2736, 2.581), (-0.2094, 0.2094, 2.581), (1.377e-07, 0.2656, 2.595), (0.05778, 0.2905, 2.581), (-0.2463, 0.1645, 2.581), (-0.2736, 0.1133, 2.581), (-0.2905, 0.05778, 2.581), (-0.2962, 4.825e-07, 2.581), (-0.2905, -0.05778, 2.581), (-0.2736, -0.1133, 2.581), (-0.2463, -0.1645, 2.581), (-0.1476, -0.2209, 2.595), (-0.2094, -0.2094, 2.581), (0.03029, 0.3075, 2.22), (0.0897, 0.2957, 2.22), (0.1457, 0.2725, 2.22), (0.196, 0.2389, 2.22), (0.2389, 0.196, 2.22), (0.2725, 0.1457, 2.22), (0.2957, 0.0897, 2.22), (0.3075, 0.03029, 2.22), (0.3075, -0.03029, 2.22), (0.2957, -0.0897, 2.22), (0.2725, -0.1457, 2.22), (0.2389, -0.196, 2.22), (0.196, -0.2389, 2.22), (0.1457, -0.2725, 2.22), (0.0897, -0.2957, 2.22), (0.03029, -0.3075, 2.22), (-0.03029, -0.3075, 2.22), (-0.0897, -0.2957, 2.22), (-0.1457, -0.2725, 2.22), (-0.196, -0.2389, 2.22), (-0.2389, -0.196, 2.22), (-0.2725, -0.1457, 2.22), (-0.2957, -0.0897, 2.22), (-0.3075, -0.03029, 2.22), (-0.3075, 0.03029, 2.22), (-0.2957, 0.0897, 2.22), (-0.2725, 0.1457, 2.22), (-0.2389, 0.196, 2.22), (-0.196, 0.2389, 2.22), (-0.1457, 0.2725, 2.22), (-0.0897, 0.2957, 2.22), (-0.03029, 0.3075, 2.22), (0.03029, 0.3075, 2.572), (0.0897, 0.2957, 2.572), (0.1457, 0.2725, 2.572), (0.196, 0.2389, 2.572), (0.2389, 0.196, 2.572), (0.2725, 0.1457, 2.572), (0.2957, 0.0897, 2.572), (0.3075, 0.03029, 2.572), (0.3075, -0.03029, 2.572), (0.2957, -0.0897, 2.572), (0.2725, -0.1457, 2.572), (0.2389, -0.196, 2.572), (0.196, -0.2389, 2.572), (0.1457, -0.2725, 2.572), (0.0897, -0.2957, 2.572), (0.03029, -0.3075, 2.572), (-0.03029, -0.3075, 2.572), (-0.0897, -0.2957, 2.572), (-0.1457, -0.2725, 2.572), (-0.196, -0.2389, 2.572), (-0.2389, -0.196, 2.572), (-0.2725, -0.1457, 2.572), (-0.2957, -0.0897, 2.572), (-0.3075, -0.03029, 2.572), (-0.3075, 0.03029, 2.572), (-0.2957, 0.0897, 2.572), (-0.2725, 0.1457, 2.572), (-0.2389, 0.196, 2.572), (-0.196, 0.2389, 2.572), (-0.1457, 0.2725, 2.572), (-0.0897, 0.2957, 2.572), (-0.03029, 0.3075, 2.572), (-0.3011, 4.856e-07, 2.396), (-0.2953, 0.05875, 2.396), (0.2504, -0.1673, 2.396), (0.2129, -0.2129, 2.396), (-0.2782, 0.1152, 2.396), (0.1673, -0.2504, 2.396), (-0.2504, 0.1673, 2.396), (0.1152, -0.2782, 2.396), (1.224e-07, 0.3011, 2.396), (0.05875, 0.2953, 2.396), (-0.2129, 0.2129, 2.396), (0.05875, -0.2953, 2.396), (0.1152, 0.2782, 2.396), (-0.1673, 0.2504, 2.396), (2.433e-08, -0.3011, 2.396), (0.1673, 0.2504, 2.396), (-0.1152, 0.2782, 2.396), (-0.05875, -0.2953, 2.396), (0.2129, 0.2129, 2.396), (-0.05875, 0.2953, 2.396), (-0.1152, -0.2782, 2.396), (0.2504, 0.1673, 2.396), (-0.1673, -0.2504, 2.396), (0.2782, 0.1152, 2.396), (-0.2129, -0.2129, 2.396), (0.2953, 0.05875, 2.396), (-0.2504, -0.1673, 2.396), (0.3011, 2.175e-07, 2.396), (-0.2782, -0.1152, 2.396), (0.2953, -0.05875, 2.396), (-0.2953, -0.05875, 2.396), (0.2782, -0.1152, 2.396), (0.2463, 0.1645, 2.581), (0.2736, 0.1133, 2.581), (0.2905, 0.05778, 2.581), (0.2962, 2.189e-07, 2.581), (0.2905, -0.05778, 2.581), (0.2736, -0.1133, 2.581), (0.2463, -0.1645, 2.581), (0.2094, -0.2094, 2.581), (0.1645, -0.2463, 2.581), (0.1133, -0.2736, 2.581), (0.05778, -0.2905, 2.581), (4.229e-08, -0.2962, 2.581), (-0.05778, -0.2905, 2.581), (-0.1133, -0.2736, 2.581), (-0.05182, 0.2605, 2.595), (0.1878, 0.1878, 2.595), (-0.1017, 0.2454, 2.595), (0.1476, 0.2209, 2.595), (-0.1476, 0.2209, 2.595), (0.1017, 0.2454, 2.595), (-0.1878, 0.1878, 2.595), (1.388e-07, 0.2962, 2.581), (0.05182, 0.2605, 2.595), (-0.2209, 0.1476, 2.595), (-0.2454, 0.1017, 2.595), (-0.2605, 0.05182, 2.595), (-0.2656, 4.634e-07, 2.595), (-0.2605, -0.05182, 2.595), (-0.2454, -0.1017, 2.595), (-0.2209, -0.1476, 2.595), (-0.1645, -0.2463, 2.581), (-0.1878, -0.1878, 2.595), (0.2209, 0.1476, 2.595), (0.2454, 0.1017, 2.595), (0.2605, 0.05182, 2.595), (0.2656, 2.269e-07, 2.595), (0.2605, -0.05182, 2.595), (0.2454, -0.1017, 2.595), (0.2209, -0.1476, 2.595), (0.1878, -0.1878, 2.595), (0.1476, -0.2209, 2.595), (0.1017, -0.2454, 2.595), (0.05182, -0.2605, 2.595), (5.116e-08, -0.2656, 2.595), (-0.05182, -0.2605, 2.595), (-0.1017, -0.2454, 2.595), (-0.1322, -0.2474, 2.59), (-0.08142, -0.2684, 2.59), (-0.02749, -0.2791, 2.59), (0.02749, -0.2791, 2.59), (0.08142, -0.2684, 2.59), (0.1322, -0.2474, 2.59), (0.1779, -0.2168, 2.59), (0.2168, -0.1779, 2.59), (0.2474, -0.1322, 2.59), (0.2684, -0.08142, 2.59), (0.2791, -0.02749, 2.59), (0.2791, 0.02749, 2.59), (0.2684, 0.08142, 2.59), (-0.1779, -0.2168, 2.59), (-0.2168, -0.1779, 2.59), (-0.2474, -0.1322, 2.59), (-0.2684, -0.08142, 2.59), (-0.2791, -0.02749, 2.59), (-0.2791, 0.02749, 2.59), (-0.2684, 0.08142, 2.59), (-0.2474, 0.1322, 2.59), (0.02749, 0.2791, 2.59), (-0.2168, 0.1779, 2.59), (0.08142, 0.2684, 2.59), (-0.1779, 0.2168, 2.59), (0.1322, 0.2474, 2.59), (-0.1322, 0.2474, 2.59), (0.1779, 0.2168, 2.59), (-0.08142, 0.2684, 2.59), (0.2168, 0.1779, 2.59), (-0.02749, 0.2791, 2.59), (0.2474, 0.1322, 2.59), (0.2331, 0.1246, 2.595), (-0.02591, 0.2631, 2.595), (0.2044, 0.1677, 2.595), (-0.07674, 0.253, 2.595), (0.1677, 0.2044, 2.595), (-0.1246, 0.2331, 2.595), (0.1246, 0.2331, 2.595), (-0.1677, 0.2044, 2.595), (0.07674, 0.253, 2.595), (-0.2044, 0.1677, 2.595), (0.02591, 0.2631, 2.595), (-0.2331, 0.1246, 2.595), (-0.253, 0.07674, 2.595), (-0.2631, 0.02591, 2.595), (-0.2631, -0.02591, 2.595), (-0.253, -0.07674, 2.595), (-0.2331, -0.1246, 2.595), (-0.2044, -0.1677, 2.595), (-0.1677, -0.2044, 2.595), (0.253, 0.07674, 2.595), (0.2631, 0.02591, 2.595), (0.2631, -0.02591, 2.595), (0.253, -0.07674, 2.595), (0.2331, -0.1246, 2.595), (0.2044, -0.1677, 2.595), (0.1677, -0.2044, 2.595), (0.1246, -0.2331, 2.595), (0.07674, -0.253, 2.595), (0.02591, -0.2631, 2.595), (-0.02591, -0.2631, 2.595), (-0.07674, -0.253, 2.595), (-0.1246, -0.2331, 2.595), (-0.1389, -0.2599, 2.581), (-0.08556, -0.2821, 2.581), (-0.02889, -0.2933, 2.581), (0.02889, -0.2933, 2.581), (0.08556, -0.2821, 2.581), (0.1389, -0.2599, 2.581), (0.187, -0.2278, 2.581), (0.2278, -0.187, 2.581), (0.2599, -0.1389, 2.581), (0.2821, -0.08556, 2.581), (0.2933, -0.02889, 2.581), (0.2933, 0.02889, 2.581), (0.2821, 0.08556, 2.581), (0.2725, -0.1457, 2.396), (-0.3075, -0.03029, 2.396), (0.2957, -0.0897, 2.396), (-0.2957, -0.0897, 2.396), (0.3075, -0.03029, 2.396), (-0.2725, -0.1457, 2.396), (0.3075, 0.03029, 2.396), (-0.2389, -0.196, 2.396), (0.2957, 0.0897, 2.396), (-0.196, -0.2389, 2.396), (0.2725, 0.1457, 2.396), (-0.1457, -0.2725, 2.396), (-0.03029, 0.3075, 2.396), (0.2389, 0.196, 2.396), (-0.0897, -0.2957, 2.396), (-0.0897, 0.2957, 2.396), (0.196, 0.2389, 2.396), (-0.03029, -0.3075, 2.396), (-0.1457, 0.2725, 2.396), (0.1457, 0.2725, 2.396), (0.03029, -0.3075, 2.396), (-0.196, 0.2389, 2.396), (0.0897, 0.2957, 2.396), (0.0897, -0.2957, 2.396), (-0.2389, 0.196, 2.396), (0.03029, 0.3075, 2.396), (0.1457, -0.2725, 2.396), (-0.2725, 0.1457, 2.396), (0.196, -0.2389, 2.396), (-0.2957, 0.0897, 2.396), (0.2389, -0.196, 2.396), (-0.3075, 0.03029, 2.396), (-0.187, -0.2278, 2.581), (-0.2278, -0.187, 2.581), (-0.2599, -0.1389, 2.581), (-0.2821, -0.08556, 2.581), (-0.2933, -0.02889, 2.581), (-0.2933, 0.02889, 2.581), (-0.2821, 0.08556, 2.581), (-0.2599, 0.1389, 2.581), (0.02889, 0.2933, 2.581), (-0.2278, 0.187, 2.581), (0.08556, 0.2821, 2.581), (-0.187, 0.2278, 2.581), (0.1389, 0.2599, 2.581), (-0.1389, 0.2599, 2.581), (0.187, 0.2278, 2.581), (-0.08556, 0.2821, 2.581), (0.2278, 0.187, 2.581), (-0.02889, 0.2933, 2.581), (0.2599, 0.1389, 2.581)], [], [(522, 1, 3, 523), (523, 3, 5, 534), (534, 5, 7, 545), (545, 7, 9, 556), (556, 9, 11, 567), (567, 11, 13, 578), (578, 13, 15, 589), (589, 15, 17, 600), (600, 17, 19, 611), (611, 19, 21, 622), (622, 21, 23, 633), (633, 23, 25, 644), (644, 25, 27, 655), (655, 27, 29, 666), (666, 29, 31, 677), (677, 31, 33, 688), (688, 33, 35, 699), (699, 35, 37, 710), (710, 37, 39, 721), (721, 39, 41, 732), (732, 41, 43, 743), (743, 43, 45, 754), (754, 45, 47, 765), (765, 47, 49, 776), (776, 49, 51, 787), (787, 51, 53, 798), (798, 53, 55, 809), (809, 55, 57, 820), (820, 57, 59, 831), (831, 59, 61, 842), (13, 11, 869, 870), (842, 61, 63, 853), (853, 63, 1, 522), (0, 2, 4, 6, 8, 10, 12, 14, 16, 18, 20, 22, 24, 26, 28, 30, 32, 34, 36, 38, 40, 42, 44, 46, 48, 50, 52, 54, 56, 58, 60, 62), (383, 255, 64, 352), (255, 254, 65, 64), (254, 253, 66, 65), (253, 252, 67, 66), (252, 251, 68, 67), (251, 250, 69, 68), (382, 249, 255, 383), (249, 248, 254, 255), (248, 247, 253, 254), (247, 246, 252, 253), (246, 245, 251, 252), (245, 244, 250, 251), (381, 243, 249, 382), (243, 242, 248, 249), (242, 241, 247, 248), (241, 240, 246, 247), (240, 239, 245, 246), (239, 238, 244, 245), (380, 237, 243, 381), (237, 236, 242, 243), (236, 235, 241, 242), (235, 234, 240, 241), (234, 233, 239, 240), (233, 232, 238, 239), (379, 231, 237, 380), (231, 230, 236, 237), (230, 229, 235, 236), (229, 228, 234, 235), (228, 227, 233, 234), (227, 226, 232, 233), (378, 225, 231, 379), (225, 224, 230, 231), (224, 223, 229, 230), (223, 222, 228, 229), (222, 221, 227, 228), (221, 220, 226, 227), (377, 219, 225, 378), (219, 218, 224, 225), (218, 217, 223, 224), (217, 216, 222, 223), (216, 215, 221, 222), (215, 214, 220, 221), (376, 213, 219, 377), (213, 212, 218, 219), (212, 211, 217, 218), (211, 210, 216, 217), (210, 209, 215, 216), (209, 208, 214, 215), (375, 207, 213, 376), (207, 206, 212, 213), (206, 205, 211, 212), (205, 204, 210, 211), (204, 203, 209, 210), (203, 202, 208, 209), (374, 201, 207, 375), (201, 200, 206, 207), (200, 199, 205, 206), (199, 198, 204, 205), (198, 197, 203, 204), (197, 196, 202, 203), (373, 195, 201, 374), (195, 194, 200, 201), (194, 193, 199, 200), (193, 192, 198, 199), (192, 191, 197, 198), (191, 190, 196, 197), (372, 189, 195, 373), (189, 188, 194, 195), (188, 187, 193, 194), (187, 186, 192, 193), (186, 185, 191, 192), (185, 184, 190, 191), (371, 183, 189, 372), (183, 182, 188, 189), (182, 181, 187, 188), (181, 180, 186, 187), (180, 179, 185, 186), (179, 178, 184, 185), (370, 177, 183, 371), (177, 176, 182, 183), (176, 175, 181, 182), (175, 174, 180, 181), (174, 173, 179, 180), (173, 172, 178, 179), (369, 171, 177, 370), (171, 170, 176, 177), (170, 169, 175, 176), (169, 168, 174, 175), (168, 167, 173, 174), (167, 166, 172, 173), (368, 165, 171, 369), (165, 164, 170, 171), (164, 163, 169, 170), (163, 162, 168, 169), (162, 161, 167, 168), (161, 160, 166, 167), (367, 159, 165, 368), (159, 158, 164, 165), (158, 157, 163, 164), (157, 156, 162, 163), (156, 155, 161, 162), (155, 154, 160, 161), (366, 153, 159, 367), (153, 152, 158, 159), (152, 151, 157, 158), (151, 150, 156, 157), (150, 149, 155, 156), (149, 148, 154, 155), (365, 147, 153, 366), (147, 146, 152, 153), (146, 145, 151, 152), (145, 144, 150, 151), (144, 143, 149, 150), (143, 142, 148, 149), (364, 141, 147, 365), (141, 140, 146, 147), (140, 139, 145, 146), (139, 138, 144, 145), (138, 137, 143, 144), (137, 136, 142, 143), (363, 135, 141, 364), (135, 134, 140, 141), (134, 133, 139, 140), (133, 132, 138, 139), (132, 131, 137, 138), (131, 130, 136, 137), (362, 129, 135, 363), (129, 128, 134, 135), (128, 127, 133, 134), (127, 126, 132, 133), (126, 125, 131, 132), (125, 124, 130, 131), (361, 123, 129, 362), (123, 122, 128, 129), (122, 121, 127, 128), (121, 120, 126, 127), (120, 119, 125, 126), (119, 118, 124, 125), (360, 117, 123, 361), (117, 116, 122, 123), (116, 115, 121, 122), (115, 114, 120, 121), (114, 113, 119, 120), (113, 112, 118, 119), (359, 111, 117, 360), (111, 110, 116, 117), (110, 109, 115, 116), (109, 108, 114, 115), (108, 107, 113, 114), (107, 106, 112, 113), (358, 105, 111, 359), (105, 104, 110, 111), (104, 103, 109, 110), (103, 102, 108, 109), (102, 101, 107, 108), (101, 100, 106, 107), (357, 99, 105, 358), (99, 98, 104, 105), (98, 97, 103, 104), (97, 96, 102, 103), (96, 95, 101, 102), (95, 94, 100, 101), (356, 93, 99, 357), (93, 92, 98, 99), (92, 91, 97, 98), (91, 90, 96, 97), (90, 89, 95, 96), (89, 88, 94, 95), (355, 87, 93, 356), (87, 86, 92, 93), (86, 85, 91, 92), (85, 84, 90, 91), (84, 83, 89, 90), (83, 82, 88, 89), (354, 81, 87, 355), (81, 80, 86, 87), (80, 79, 85, 86), (79, 78, 84, 85), (78, 77, 83, 84), (77, 76, 82, 83), (353, 75, 81, 354), (75, 74, 80, 81), (74, 73, 79, 80), (73, 72, 78, 79), (72, 71, 77, 78), (71, 70, 76, 77), (352, 64, 75, 353), (64, 65, 74, 75), (65, 66, 73, 74), (66, 67, 72, 73), (67, 68, 71, 72), (68, 69, 70, 71), (511, 349, 258, 384), (349, 350, 257, 258), (350, 351, 256, 257), (384, 258, 261, 388), (258, 257, 260, 261), (257, 256, 259, 260), (388, 261, 264, 392), (261, 260, 263, 264), (260, 259, 262, 263), (392, 264, 267, 396), (264, 263, 266, 267), (263, 262, 265, 266), (396, 267, 270, 400), (267, 266, 269, 270), (266, 265, 268, 269), (400, 270, 273, 404), (270, 269, 272, 273), (269, 268, 271, 272), (404, 273, 276, 408), (273, 272, 275, 276), (272, 271, 274, 275), (408, 276, 279, 412), (276, 275, 278, 279), (275, 274, 277, 278), (412, 279, 282, 416), (279, 278, 281, 282), (278, 277, 280, 281), (416, 282, 285, 420), (282, 281, 284, 285), (281, 280, 283, 284), (420, 285, 288, 424), (285, 284, 287, 288), (284, 283, 286, 287), (424, 288, 291, 428), (288, 287, 290, 291), (287, 286, 289, 290), (428, 291, 294, 432), (291, 290, 293, 294), (290, 289, 292, 293), (432, 294, 297, 436), (294, 293, 296, 297), (293, 292, 295, 296), (436, 297, 300, 440), (297, 296, 299, 300), (296, 295, 298, 299), (440, 300, 303, 444), (300, 299, 302, 303), (299, 298, 301, 302), (444, 303, 306, 448), (303, 302, 305, 306), (302, 301, 304, 305), (448, 306, 309, 452), (306, 305, 308, 309), (305, 304, 307, 308), (452, 309, 312, 456), (309, 308, 311, 312), (308, 307, 310, 311), (456, 312, 315, 460), (312, 311, 314, 315), (311, 310, 313, 314), (460, 315, 318, 464), (315, 314, 317, 318), (314, 313, 316, 317), (464, 318, 321, 468), (318, 317, 320, 321), (317, 316, 319, 320), (468, 321, 324, 472), (321, 320, 323, 324), (320, 319, 322, 323), (472, 324, 327, 476), (324, 323, 326, 327), (323, 322, 325, 326), (476, 327, 330, 480), (327, 326, 329, 330), (326, 325, 328, 329), (480, 330, 333, 484), (330, 329, 332, 333), (329, 328, 331, 332), (484, 333, 336, 488), (333, 332, 335, 336), (332, 331, 334, 335), (488, 336, 339, 492), (336, 335, 338, 339), (335, 334, 337, 338), (492, 339, 342, 496), (339, 338, 341, 342), (338, 337, 340, 341), (496, 342, 345, 500), (342, 341, 344, 345), (341, 340, 343, 344), (500, 345, 348, 504), (345, 344, 347, 348), (344, 343, 346, 347), (504, 348, 349, 511), (348, 347, 350, 349), (347, 346, 351, 350), (351, 352, 353, 256), (256, 353, 354, 259), (259, 354, 355, 262), (262, 355, 356, 265), (265, 356, 357, 268), (268, 357, 358, 271), (271, 358, 359, 274), (274, 359, 360, 277), (277, 360, 361, 280), (280, 361, 362, 283), (283, 362, 363, 286), (286, 363, 364, 289), (289, 364, 365, 292), (292, 365, 366, 295), (295, 366, 367, 298), (298, 367, 368, 301), (301, 368, 369, 304), (304, 369, 370, 307), (307, 370, 371, 310), (310, 371, 372, 313), (313, 372, 373, 316), (316, 373, 374, 319), (319, 374, 375, 322), (322, 375, 376, 325), (325, 376, 377, 328), (328, 377, 378, 331), (331, 378, 379, 334), (334, 379, 380, 337), (337, 380, 381, 340), (340, 381, 382, 343), (343, 382, 383, 346), (346, 383, 352, 351), (62, 507, 508, 0), (507, 506, 509, 508), (506, 505, 510, 509), (505, 504, 511, 510), (60, 503, 507, 62), (503, 502, 506, 507), (502, 501, 505, 506), (501, 500, 504, 505), (58, 499, 503, 60), (499, 498, 502, 503), (498, 497, 501, 502), (497, 496, 500, 501), (56, 495, 499, 58), (495, 494, 498, 499), (494, 493, 497, 498), (493, 492, 496, 497), (54, 491, 495, 56), (491, 490, 494, 495), (490, 489, 493, 494), (489, 488, 492, 493), (52, 487, 491, 54), (487, 486, 490, 491), (486, 485, 489, 490), (485, 484, 488, 489), (50, 483, 487, 52), (483, 482, 486, 487), (482, 481, 485, 486), (481, 480, 484, 485), (48, 479, 483, 50), (479, 478, 482, 483), (478, 477, 481, 482), (477, 476, 480, 481), (46, 475, 479, 48), (475, 474, 478, 479), (474, 473, 477, 478), (473, 472, 476, 477), (44, 471, 475, 46), (471, 470, 474, 475), (470, 469, 473, 474), (469, 468, 472, 473), (42, 467, 471, 44), (467, 466, 470, 471), (466, 465, 469, 470), (465, 464, 468, 469), (40, 463, 467, 42), (463, 462, 466, 467), (462, 461, 465, 466), (461, 460, 464, 465), (38, 459, 463, 40), (459, 458, 462, 463), (458, 457, 461, 462), (457, 456, 460, 461), (36, 455, 459, 38), (455, 454, 458, 459), (454, 453, 457, 458), (453, 452, 456, 457), (34, 451, 455, 36), (451, 450, 454, 455), (450, 449, 453, 454), (449, 448, 452, 453), (32, 447, 451, 34), (447, 446, 450, 451), (446, 445, 449, 450), (445, 444, 448, 449), (30, 443, 447, 32), (443, 442, 446, 447), (442, 441, 445, 446), (441, 440, 444, 445), (28, 439, 443, 30), (439, 438, 442, 443), (438, 437, 441, 442), (437, 436, 440, 441), (26, 435, 439, 28), (435, 434, 438, 439), (434, 433, 437, 438), (433, 432, 436, 437), (24, 431, 435, 26), (431, 430, 434, 435), (430, 429, 433, 434), (429, 428, 432, 433), (22, 427, 431, 24), (427, 426, 430, 431), (426, 425, 429, 430), (425, 424, 428, 429), (20, 423, 427, 22), (423, 422, 426, 427), (422, 421, 425, 426), (421, 420, 424, 425), (18, 419, 423, 20), (419, 418, 422, 423), (418, 417, 421, 422), (417, 416, 420, 421), (16, 415, 419, 18), (415, 414, 418, 419), (414, 413, 417, 418), (413, 412, 416, 417), (14, 411, 415, 16), (411, 410, 414, 415), (410, 409, 413, 414), (409, 408, 412, 413), (12, 407, 411, 14), (407, 406, 410, 411), (406, 405, 409, 410), (405, 404, 408, 409), (10, 403, 407, 12), (403, 402, 406, 407), (402, 401, 405, 406), (401, 400, 404, 405), (8, 399, 403, 10), (399, 398, 402, 403), (398, 397, 401, 402), (397, 396, 400, 401), (6, 395, 399, 8), (395, 394, 398, 399), (394, 393, 397, 398), (393, 392, 396, 397), (4, 391, 395, 6), (391, 390, 394, 395), (390, 389, 393, 394), (389, 388, 392, 393), (2, 387, 391, 4), (387, 386, 390, 391), (386, 385, 389, 390), (385, 384, 388, 389), (0, 508, 387, 2), (508, 509, 386, 387), (509, 510, 385, 386), (510, 511, 384, 385), (250, 863, 512, 69), (863, 862, 513, 512), (862, 861, 514, 513), (861, 860, 515, 514), (860, 859, 516, 515), (859, 858, 517, 516), (858, 857, 518, 517), (857, 856, 519, 518), (856, 855, 520, 519), (855, 854, 521, 520), (854, 853, 522, 521), (244, 852, 863, 250), (852, 851, 862, 863), (851, 850, 861, 862), (850, 849, 860, 861), (849, 848, 859, 860), (848, 847, 858, 859), (847, 846, 857, 858), (846, 845, 856, 857), (845, 844, 855, 856), (844, 843, 854, 855), (843, 842, 853, 854), (238, 841, 852, 244), (841, 840, 851, 852), (840, 839, 850, 851), (839, 838, 849, 850), (838, 837, 848, 849), (837, 836, 847, 848), (836, 835, 846, 847), (835, 834, 845, 846), (834, 833, 844, 845), (833, 832, 843, 844), (832, 831, 842, 843), (232, 830, 841, 238), (830, 829, 840, 841), (829, 828, 839, 840), (828, 827, 838, 839), (827, 826, 837, 838), (826, 825, 836, 837), (825, 824, 835, 836), (824, 823, 834, 835), (823, 822, 833, 834), (822, 821, 832, 833), (821, 820, 831, 832), (226, 819, 830, 232), (819, 818, 829, 830), (818, 817, 828, 829), (817, 816, 827, 828), (816, 815, 826, 827), (815, 814, 825, 826), (814, 813, 824, 825), (813, 812, 823, 824), (812, 811, 822, 823), (811, 810, 821, 822), (810, 809, 820, 821), (220, 808, 819, 226), (808, 807, 818, 819), (807, 806, 817, 818), (806, 805, 816, 817), (805, 804, 815, 816), (804, 803, 814, 815), (803, 802, 813, 814), (802, 801, 812, 813), (801, 800, 811, 812), (800, 799, 810, 811), (799, 798, 809, 810), (214, 797, 808, 220), (797, 796, 807, 808), (796, 795, 806, 807), (795, 794, 805, 806), (794, 793, 804, 805), (793, 792, 803, 804), (792, 791, 802, 803), (791, 790, 801, 802), (790, 789, 800, 801), (789, 788, 799, 800), (788, 787, 798, 799), (208, 786, 797, 214), (786, 785, 796, 797), (785, 784, 795, 796), (784, 783, 794, 795), (783, 782, 793, 794), (782, 781, 792, 793), (781, 780, 791, 792), (780, 779, 790, 791), (779, 778, 789, 790), (778, 777, 788, 789), (777, 776, 787, 788), (202, 775, 786, 208), (775, 774, 785, 786), (774, 773, 784, 785), (773, 772, 783, 784), (772, 771, 782, 783), (771, 770, 781, 782), (770, 769, 780, 781), (769, 768, 779, 780), (768, 767, 778, 779), (767, 766, 777, 778), (766, 765, 776, 777), (196, 764, 775, 202), (764, 763, 774, 775), (763, 762, 773, 774), (762, 761, 772, 773), (761, 760, 771, 772), (760, 759, 770, 771), (759, 758, 769, 770), (758, 757, 768, 769), (757, 756, 767, 768), (756, 755, 766, 767), (755, 754, 765, 766), (190, 753, 764, 196), (753, 752, 763, 764), (752, 751, 762, 763), (751, 750, 761, 762), (750, 749, 760, 761), (749, 748, 759, 760), (748, 747, 758, 759), (747, 746, 757, 758), (746, 745, 756, 757), (745, 744, 755, 756), (744, 743, 754, 755), (184, 742, 753, 190), (742, 741, 752, 753), (741, 740, 751, 752), (740, 739, 750, 751), (739, 738, 749, 750), (738, 737, 748, 749), (737, 736, 747, 748), (736, 735, 746, 747), (735, 734, 745, 746), (734, 733, 744, 745), (733, 732, 743, 744), (178, 731, 742, 184), (731, 730, 741, 742), (730, 729, 740, 741), (729, 728, 739, 740), (728, 727, 738, 739), (727, 726, 737, 738), (726, 725, 736, 737), (725, 724, 735, 736), (724, 723, 734, 735), (723, 722, 733, 734), (722, 721, 732, 733), (172, 720, 731, 178), (720, 719, 730, 731), (719, 718, 729, 730), (718, 717, 728, 729), (717, 716, 727, 728), (716, 715, 726, 727), (715, 714, 725, 726), (714, 713, 724, 725), (713, 712, 723, 724), (712, 711, 722, 723), (711, 710, 721, 722), (166, 709, 720, 172), (709, 708, 719, 720), (708, 707, 718, 719), (707, 706, 717, 718), (706, 705, 716, 717), (705, 704, 715, 716), (704, 703, 714, 715), (703, 702, 713, 714), (702, 701, 712, 713), (701, 700, 711, 712), (700, 699, 710, 711), (160, 698, 709, 166), (698, 697, 708, 709), (697, 696, 707, 708), (696, 695, 706, 707), (695, 694, 705, 706), (694, 693, 704, 705), (693, 692, 703, 704), (692, 691, 702, 703), (691, 690, 701, 702), (690, 689, 700, 701), (689, 688, 699, 700), (154, 687, 698, 160), (687, 686, 697, 698), (686, 685, 696, 697), (685, 684, 695, 696), (684, 683, 694, 695), (683, 682, 693, 694), (682, 681, 692, 693), (681, 680, 691, 692), (680, 679, 690, 691), (679, 678, 689, 690), (678, 677, 688, 689), (148, 676, 687, 154), (676, 675, 686, 687), (675, 674, 685, 686), (674, 673, 684, 685), (673, 672, 683, 684), (672, 671, 682, 683), (671, 670, 681, 682), (670, 669, 680, 681), (669, 668, 679, 680), (668, 667, 678, 679), (667, 666, 677, 678), (142, 665, 676, 148), (665, 664, 675, 676), (664, 663, 674, 675), (663, 662, 673, 674), (662, 661, 672, 673), (661, 660, 671, 672), (660, 659, 670, 671), (659, 658, 669, 670), (658, 657, 668, 669), (657, 656, 667, 668), (656, 655, 666, 667), (136, 654, 665, 142), (654, 653, 664, 665), (653, 652, 663, 664), (652, 651, 662, 663), (651, 650, 661, 662), (650, 649, 660, 661), (649, 648, 659, 660), (648, 647, 658, 659), (647, 646, 657, 658), (646, 645, 656, 657), (645, 644, 655, 656), (130, 643, 654, 136), (643, 642, 653, 654), (642, 641, 652, 653), (641, 640, 651, 652), (640, 639, 650, 651), (639, 638, 649, 650), (638, 637, 648, 649), (637, 636, 647, 648), (636, 635, 646, 647), (635, 634, 645, 646), (634, 633, 644, 645), (124, 632, 643, 130), (632, 631, 642, 643), (631, 630, 641, 642), (630, 629, 640, 641), (629, 628, 639, 640), (628, 627, 638, 639), (627, 626, 637, 638), (626, 625, 636, 637), (625, 624, 635, 636), (624, 623, 634, 635), (623, 622, 633, 634), (118, 621, 632, 124), (621, 620, 631, 632), (620, 619, 630, 631), (619, 618, 629, 630), (618, 617, 628, 629), (617, 616, 627, 628), (616, 615, 626, 627), (615, 614, 625, 626), (614, 613, 624, 625), (613, 612, 623, 624), (612, 611, 622, 623), (112, 610, 621, 118), (610, 609, 620, 621), (609, 608, 619, 620), (608, 607, 618, 619), (607, 606, 617, 618), (606, 605, 616, 617), (605, 604, 615, 616), (604, 603, 614, 615), (603, 602, 613, 614), (602, 601, 612, 613), (601, 600, 611, 612), (106, 599, 610, 112), (599, 598, 609, 610), (598, 597, 608, 609), (597, 596, 607, 608), (596, 595, 606, 607), (595, 594, 605, 606), (594, 593, 604, 605), (593, 592, 603, 604), (592, 591, 602, 603), (591, 590, 601, 602), (590, 589, 600, 601), (100, 588, 599, 106), (588, 587, 598, 599), (587, 586, 597, 598), (586, 585, 596, 597), (585, 584, 595, 596), (584, 583, 594, 595), (583, 582, 593, 594), (582, 581, 592, 593), (581, 580, 591, 592), (580, 579, 590, 591), (579, 578, 589, 590), (94, 577, 588, 100), (577, 576, 587, 588), (576, 575, 586, 587), (575, 574, 585, 586), (574, 573, 584, 585), (573, 572, 583, 584), (572, 571, 582, 583), (571, 570, 581, 582), (570, 569, 580, 581), (569, 568, 579, 580), (568, 567, 578, 579), (88, 566, 577, 94), (566, 565, 576, 577), (565, 564, 575, 576), (564, 563, 574, 575), (563, 562, 573, 574), (562, 561, 572, 573), (561, 560, 571, 572), (560, 559, 570, 571), (559, 558, 569, 570), (558, 557, 568, 569), (557, 556, 567, 568), (82, 555, 566, 88), (555, 554, 565, 566), (554, 553, 564, 565), (553, 552, 563, 564), (552, 551, 562, 563), (551, 550, 561, 562), (550, 549, 560, 561), (549, 548, 559, 560), (548, 547, 558, 559), (547, 546, 557, 558), (546, 545, 556, 557), (76, 544, 555, 82), (544, 543, 554, 555), (543, 542, 553, 554), (542, 541, 552, 553), (541, 540, 551, 552), (540, 539, 550, 551), (539, 538, 549, 550), (538, 537, 548, 549), (537, 536, 547, 548), (536, 535, 546, 547), (535, 534, 545, 546), (70, 533, 544, 76), (533, 532, 543, 544), (532, 531, 542, 543), (531, 530, 541, 542), (530, 529, 540, 541), (529, 528, 539, 540), (528, 527, 538, 539), (527, 526, 537, 538), (526, 525, 536, 537), (525, 524, 535, 536), (524, 523, 534, 535), (69, 512, 533, 70), (512, 513, 532, 533), (513, 514, 531, 532), (514, 515, 530, 531), (515, 516, 529, 530), (516, 517, 528, 529), (517, 518, 527, 528), (518, 519, 526, 527), (519, 520, 525, 526), (520, 521, 524, 525), (521, 522, 523, 524), (1343, 1171, 966, 1111), (31, 29, 878, 879), (49, 47, 887, 888), (5, 3, 864, 866), (23, 21, 874, 875), (41, 39, 883, 884), (59, 57, 892, 893), (15, 13, 870, 871), (33, 31, 879, 880), (51, 49, 888, 889), (7, 5, 866, 867), (25, 23, 875, 876), (43, 41, 884, 885), (61, 59, 893, 894), (17, 15, 871, 872), (35, 33, 880, 881), (53, 51, 889, 890), (9, 7, 867, 868), (27, 25, 876, 877), (45, 43, 885, 886), (63, 61, 894, 895), (19, 17, 872, 873), (37, 35, 881, 882), (55, 53, 890, 891), (11, 9, 868, 869), (29, 27, 877, 878), (47, 45, 886, 887), (3, 1, 865, 864), (1, 63, 895, 865), (21, 19, 873, 874), (39, 37, 882, 883), (57, 55, 891, 892), (896, 1024, 897, 1055, 927, 1054, 926, 1053, 925, 1052, 924, 1051, 923, 1050, 922, 1049, 921, 1048, 920, 1047, 919, 1046, 918, 1045, 917, 1044, 916, 1043, 915, 1042, 914, 1041, 913, 1040, 912, 1039, 911, 1038, 910, 1037, 909, 1036, 908, 1035, 907, 1034, 906, 1033, 905, 1032, 904, 1031, 903, 1030, 902, 1029, 901, 1028, 900, 1027, 899, 1026, 898, 1025), (1342, 1191, 961, 1137), (881, 880, 944, 1090, 945), (1341, 1170, 965, 1110), (1340, 1056, 991, 1136), (880, 879, 943, 1089, 944), (1339, 1057, 964, 1109), (1338, 1058, 990, 1135), (879, 878, 942, 1088, 943), (1337, 1059, 963, 1108), (1336, 1060, 989, 1134), (878, 877, 941, 1087, 942), (1335, 1061, 962, 1107), (1334, 1062, 988, 1133), (877, 876, 940, 1086, 941), (1333, 1064, 960, 1106), (1332, 1065, 987, 1132), (876, 875, 939, 1085, 940), (1331, 1066, 986, 1131), (875, 874, 938, 1084, 939), (1330, 1067, 985, 1130), (874, 873, 937, 1083, 938), (1329, 1068, 984, 1129), (873, 872, 936, 1082, 937), (1328, 1069, 983, 1128), (872, 871, 935, 1081, 936), (1327, 1070, 982, 1127), (871, 870, 934, 1080, 935), (1326, 1071, 981, 1126), (870, 869, 933, 1079, 934), (865, 895, 959, 1105, 929), (1325, 1073, 980, 1125), (1324, 1138, 984, 1130), (1323, 1140, 971, 1117), (1322, 1139, 985, 1131), (1321, 1141, 972, 1118), (1320, 1142, 986, 1132), (1319, 1143, 973, 1119), (1318, 1146, 961, 1106), (1317, 1144, 987, 1133), (1316, 1145, 974, 1120), (1315, 1147, 960, 1107), (1314, 1148, 988, 1134), (1313, 1149, 975, 1121), (1312, 1150, 962, 1108), (1311, 1151, 989, 1135), (1310, 1152, 976, 1122), (1309, 1153, 963, 1109), (1308, 1154, 990, 1136), (1307, 1155, 977, 1123), (1306, 1156, 964, 1110), (1305, 1157, 991, 1137), (1304, 1158, 978, 1124), (1303, 1159, 965, 1111), (1302, 1160, 979, 1125), (1301, 1161, 966, 1112), (1300, 1162, 980, 1126), (1299, 1163, 967, 1113), (1298, 1164, 981, 1127), (1297, 1165, 968, 1114), (1296, 1166, 982, 1128), (1295, 1167, 969, 1115), (1294, 1168, 983, 1129), (1293, 1169, 970, 1116), (882, 881, 945, 1091, 946), (1292, 1172, 967, 1112), (883, 882, 946, 1092, 947), (1291, 1173, 968, 1113), (884, 883, 947, 1093, 948), (1290, 1174, 969, 1114), (885, 884, 948, 1094, 949), (1289, 1175, 970, 1115), (886, 885, 949, 1095, 950), (1288, 1176, 971, 1116), (887, 886, 950, 1096, 951), (1287, 1177, 972, 1117), (888, 887, 951, 1097, 952), (1286, 1178, 973, 1118), (889, 888, 952, 1098, 953), (1285, 1179, 974, 1119), (890, 889, 953, 1099, 954), (1284, 1180, 975, 1120), (891, 890, 954, 1100, 955), (864, 865, 929, 1074, 928), (1283, 1181, 976, 1121), (892, 891, 955, 1101, 956), (866, 864, 928, 1075, 930), (1282, 1182, 977, 1122), (893, 892, 956, 1102, 957), (867, 866, 930, 1076, 931), (1281, 1183, 978, 1123), (894, 893, 957, 1103, 958), (868, 867, 931, 1077, 932), (1280, 1200, 979, 1124), (895, 894, 958, 1104, 959), (869, 868, 932, 1078, 933), (1279, 1072, 1008, 1216), (1278, 1215, 1023, 1217), (1277, 1214, 1022, 1218), (1276, 1213, 1021, 1219), (1275, 1212, 1020, 1220), (1274, 1211, 1019, 1221), (1273, 1210, 1018, 1222), (1272, 1209, 1017, 1223), (1271, 1208, 1016, 1224), (1270, 1207, 1015, 1225), (1269, 1206, 1014, 1226), (1268, 1205, 1013, 1227), (1267, 1204, 1012, 1228), (1266, 1201, 1009, 1229), (1265, 1199, 1007, 1230), (1264, 1198, 1006, 1231), (1263, 1197, 1005, 1232), (1262, 1196, 1004, 1233), (1261, 1195, 1003, 1234), (1260, 1194, 1002, 1235), (1259, 1193, 1001, 1236), (1258, 1192, 1000, 1237), (1257, 1190, 998, 1238), (1256, 1189, 997, 1239), (1255, 1188, 996, 1240), (1254, 1187, 995, 1241), (1253, 1186, 994, 1242), (1252, 1185, 993, 1243), (1251, 1184, 992, 1244), (1250, 1202, 1010, 1245), (1249, 1063, 999, 1246), (1248, 1203, 1011, 1247), (1202, 1248, 1247, 1010), (901, 1029, 1248, 1202), (1029, 902, 1203, 1248), (1184, 1249, 1246, 992), (927, 1055, 1249, 1184), (1055, 897, 1063, 1249), (1185, 1250, 1245, 993), (900, 1028, 1250, 1185), (1028, 901, 1202, 1250), (1186, 1251, 1244, 994), (926, 1054, 1251, 1186), (1054, 927, 1184, 1251), (1187, 1252, 1243, 995), (899, 1027, 1252, 1187), (1027, 900, 1185, 1252), (1188, 1253, 1242, 996), (925, 1053, 1253, 1188), (1053, 926, 1186, 1253), (1189, 1254, 1241, 997), (898, 1026, 1254, 1189), (1026, 899, 1187, 1254), (1190, 1255, 1240, 998), (924, 1052, 1255, 1190), (1052, 925, 1188, 1255), (1192, 1256, 1239, 1000), (896, 1025, 1256, 1192), (1025, 898, 1189, 1256), (1193, 1257, 1238, 1001), (923, 1051, 1257, 1193), (1051, 924, 1190, 1257), (1063, 1258, 1237, 999), (897, 1024, 1258, 1063), (1024, 896, 1192, 1258), (1194, 1259, 1236, 1002), (922, 1050, 1259, 1194), (1050, 923, 1193, 1259), (1195, 1260, 1235, 1003), (921, 1049, 1260, 1195), (1049, 922, 1194, 1260), (1196, 1261, 1234, 1004), (920, 1048, 1261, 1196), (1048, 921, 1195, 1261), (1197, 1262, 1233, 1005), (919, 1047, 1262, 1197), (1047, 920, 1196, 1262), (1198, 1263, 1232, 1006), (918, 1046, 1263, 1198), (1046, 919, 1197, 1263), (1199, 1264, 1231, 1007), (917, 1045, 1264, 1199), (1045, 918, 1198, 1264), (1201, 1265, 1230, 1009), (916, 1044, 1265, 1201), (1044, 917, 1199, 1265), (1072, 1266, 1229, 1008), (915, 1043, 1266, 1072), (1043, 916, 1201, 1266), (1203, 1267, 1228, 1011), (902, 1030, 1267, 1203), (1030, 903, 1204, 1267), (1204, 1268, 1227, 1012), (903, 1031, 1268, 1204), (1031, 904, 1205, 1268), (1205, 1269, 1226, 1013), (904, 1032, 1269, 1205), (1032, 905, 1206, 1269), (1206, 1270, 1225, 1014), (905, 1033, 1270, 1206), (1033, 906, 1207, 1270), (1207, 1271, 1224, 1015), (906, 1034, 1271, 1207), (1034, 907, 1208, 1271), (1208, 1272, 1223, 1016), (907, 1035, 1272, 1208), (1035, 908, 1209, 1272), (1209, 1273, 1222, 1017), (908, 1036, 1273, 1209), (1036, 909, 1210, 1273), (1210, 1274, 1221, 1018), (909, 1037, 1274, 1210), (1037, 910, 1211, 1274), (1211, 1275, 1220, 1019), (910, 1038, 1275, 1211), (1038, 911, 1212, 1275), (1212, 1276, 1219, 1020), (911, 1039, 1276, 1212), (1039, 912, 1213, 1276), (1213, 1277, 1218, 1021), (912, 1040, 1277, 1213), (1040, 913, 1214, 1277), (1214, 1278, 1217, 1022), (913, 1041, 1278, 1214), (1041, 914, 1215, 1278), (1215, 1279, 1216, 1023), (914, 1042, 1279, 1215), (1042, 915, 1072, 1279), (1183, 1280, 1124, 978), (1023, 1216, 1280, 1183), (1216, 1008, 1200, 1280), (1182, 1281, 1123, 977), (1022, 1217, 1281, 1182), (1217, 1023, 1183, 1281), (1181, 1282, 1122, 976), (1021, 1218, 1282, 1181), (1218, 1022, 1182, 1282), (1180, 1283, 1121, 975), (1020, 1219, 1283, 1180), (1219, 1021, 1181, 1283), (1179, 1284, 1120, 974), (1019, 1220, 1284, 1179), (1220, 1020, 1180, 1284), (1178, 1285, 1119, 973), (1018, 1221, 1285, 1178), (1221, 1019, 1179, 1285), (1177, 1286, 1118, 972), (1017, 1222, 1286, 1177), (1222, 1018, 1178, 1286), (1176, 1287, 1117, 971), (1016, 1223, 1287, 1176), (1223, 1017, 1177, 1287), (1175, 1288, 1116, 970), (1015, 1224, 1288, 1175), (1224, 1016, 1176, 1288), (1174, 1289, 1115, 969), (1014, 1225, 1289, 1174), (1225, 1015, 1175, 1289), (1173, 1290, 1114, 968), (1013, 1226, 1290, 1173), (1226, 1014, 1174, 1290), (1172, 1291, 1113, 967), (1012, 1227, 1291, 1172), (1227, 1013, 1173, 1291), (1171, 1292, 1112, 966), (1011, 1228, 1292, 1171), (1228, 1012, 1172, 1292), (1140, 1293, 1116, 971), (939, 1084, 1293, 1140), (1084, 938, 1169, 1293), (1138, 1294, 1129, 984), (952, 1097, 1294, 1138), (1097, 951, 1168, 1294), (1169, 1295, 1115, 970), (938, 1083, 1295, 1169), (1083, 937, 1167, 1295), (1168, 1296, 1128, 983), (951, 1096, 1296, 1168), (1096, 950, 1166, 1296), (1167, 1297, 1114, 969), (937, 1082, 1297, 1167), (1082, 936, 1165, 1297), (1166, 1298, 1127, 982), (950, 1095, 1298, 1166), (1095, 949, 1164, 1298), (1165, 1299, 1113, 968), (936, 1081, 1299, 1165), (1081, 935, 1163, 1299), (1164, 1300, 1126, 981), (949, 1094, 1300, 1164), (1094, 948, 1162, 1300), (1163, 1301, 1112, 967), (935, 1080, 1301, 1163), (1080, 934, 1161, 1301), (1162, 1302, 1125, 980), (948, 1093, 1302, 1162), (1093, 947, 1160, 1302), (1161, 1303, 1111, 966), (934, 1079, 1303, 1161), (1079, 933, 1159, 1303), (1160, 1304, 1124, 979), (947, 1092, 1304, 1160), (1092, 946, 1158, 1304), (1146, 1305, 1137, 961), (929, 1105, 1305, 1146), (1105, 959, 1157, 1305), (1159, 1306, 1110, 965), (933, 1078, 1306, 1159), (1078, 932, 1156, 1306), (1158, 1307, 1123, 978), (946, 1091, 1307, 1158), (1091, 945, 1155, 1307), (1157, 1308, 1136, 991), (959, 1104, 1308, 1157), (1104, 958, 1154, 1308), (1156, 1309, 1109, 964), (932, 1077, 1309, 1156), (1077, 931, 1153, 1309), (1155, 1310, 1122, 977), (945, 1090, 1310, 1155), (1090, 944, 1152, 1310), (1154, 1311, 1135, 990), (958, 1103, 1311, 1154), (1103, 957, 1151, 1311), (1153, 1312, 1108, 963), (931, 1076, 1312, 1153), (1076, 930, 1150, 1312), (1152, 1313, 1121, 976), (944, 1089, 1313, 1152), (1089, 943, 1149, 1313), (1151, 1314, 1134, 989), (957, 1102, 1314, 1151), (1102, 956, 1148, 1314), (1150, 1315, 1107, 962), (930, 1075, 1315, 1150), (1075, 928, 1147, 1315), (1149, 1316, 1120, 975), (943, 1088, 1316, 1149), (1088, 942, 1145, 1316), (1148, 1317, 1133, 988), (956, 1101, 1317, 1148), (1101, 955, 1144, 1317), (1147, 1318, 1106, 960), (928, 1074, 1318, 1147), (1074, 929, 1146, 1318), (1145, 1319, 1119, 974), (942, 1087, 1319, 1145), (1087, 941, 1143, 1319), (1144, 1320, 1132, 987), (955, 1100, 1320, 1144), (1100, 954, 1142, 1320), (1143, 1321, 1118, 973), (941, 1086, 1321, 1143), (1086, 940, 1141, 1321), (1142, 1322, 1131, 986), (954, 1099, 1322, 1142), (1099, 953, 1139, 1322), (1141, 1323, 1117, 972), (940, 1085, 1323, 1141), (1085, 939, 1140, 1323), (1139, 1324, 1130, 985), (953, 1098, 1324, 1139), (1098, 952, 1138, 1324), (1200, 1325, 1125, 979), (1008, 1229, 1325, 1200), (1229, 1009, 1073, 1325), (1073, 1326, 1126, 980), (1009, 1230, 1326, 1073), (1230, 1007, 1071, 1326), (1071, 1327, 1127, 981), (1007, 1231, 1327, 1071), (1231, 1006, 1070, 1327), (1070, 1328, 1128, 982), (1006, 1232, 1328, 1070), (1232, 1005, 1069, 1328), (1069, 1329, 1129, 983), (1005, 1233, 1329, 1069), (1233, 1004, 1068, 1329), (1068, 1330, 1130, 984), (1004, 1234, 1330, 1068), (1234, 1003, 1067, 1330), (1067, 1331, 1131, 985), (1003, 1235, 1331, 1067), (1235, 1002, 1066, 1331), (1066, 1332, 1132, 986), (1002, 1236, 1332, 1066), (1236, 1001, 1065, 1332), (1191, 1333, 1106, 961), (999, 1237, 1333, 1191), (1237, 1000, 1064, 1333), (1065, 1334, 1133, 987), (1001, 1238, 1334, 1065), (1238, 998, 1062, 1334), (1064, 1335, 1107, 960), (1000, 1239, 1335, 1064), (1239, 997, 1061, 1335), (1062, 1336, 1134, 988), (998, 1240, 1336, 1062), (1240, 996, 1060, 1336), (1061, 1337, 1108, 962), (997, 1241, 1337, 1061), (1241, 995, 1059, 1337), (1060, 1338, 1135, 989), (996, 1242, 1338, 1060), (1242, 994, 1058, 1338), (1059, 1339, 1109, 963), (995, 1243, 1339, 1059), (1243, 993, 1057, 1339), (1058, 1340, 1136, 990), (994, 1244, 1340, 1058), (1244, 992, 1056, 1340), (1057, 1341, 1110, 964), (993, 1245, 1341, 1057), (1245, 1010, 1170, 1341), (1056, 1342, 1137, 991), (992, 1246, 1342, 1056), (1246, 999, 1191, 1342), (1170, 1343, 1111, 965), (1010, 1247, 1343, 1170), (1247, 1011, 1171, 1343)])
me_cylinder.polygons.foreach_set('use_smooth', [True] * 1282)
me_cylinder.polygons.foreach_set('material_index', [0, 0, 0, 0, 0, 0, 0, 0, 0, 0, 0, 0, 0, 0, 0, 0, 0, 0, 0, 0, 0, 0, 0, 0, 0, 0, 0, 0, 0, 0, 0, 0, 0, 0, 0, 0, 0, 0, 0, 0, 0, 0, 0, 0, 0, 0, 0, 0, 0, 0, 0, 0, 0, 0, 0, 0, 0, 0, 0, 0, 0, 0, 0, 0, 0, 0, 0, 0, 0, 0, 0, 0, 0, 0, 0, 0, 0, 0, 0, 0, 0, 0, 0, 0, 0, 0, 0, 0, 0, 0, 1, 1, 1, 0, 0, 0, 1, 1, 1, 0, 0, 0, 1, 1, 1, 0, 0, 0, 1, 1, 1, 0, 0, 0, 1, 1, 1, 0, 0, 0, 1, 1, 1, 0, 0, 0, 1, 1, 1, 0, 0, 0, 1, 1, 1, 0, 0, 0, 1, 1, 1, 0, 0, 0, 1, 1, 1, 0, 0, 0, 1, 1, 1, 0, 0, 0, 1, 1, 1, 0, 0, 0, 1, 1, 1, 0, 0, 0, 1, 1, 1, 0, 0, 0, 0, 0, 0, 0, 0, 0, 0, 0, 0, 0, 0, 0, 0, 0, 0, 0, 0, 0, 0, 0, 0, 0, 0, 0, 0, 0, 0, 0, 0, 0, 0, 0, 0, 0, 0, 0, 0, 0, 0, 0, 0, 0, 0, 0, 0, 0, 0, 0, 0, 0, 0, 0, 0, 0, 0, 0, 0, 0, 0, 0, 0, 0, 0, 0, 0, 0, 0, 0, 0, 0, 0, 0, 0, 0, 0, 0, 0, 0, 0, 0, 0, 0, 0, 0, 0, 0, 0, 0, 0, 0, 0, 0, 0, 0, 0, 0, 0, 0, 0, 0, 0, 0, 0, 0, 0, 0, 0, 0, 0, 0, 0, 0, 0, 0, 0, 0, 0, 0, 0, 0, 0, 0, 0, 0, 0, 0, 0, 0, 0, 0, 0, 0, 0, 0, 0, 0, 0, 0, 0, 0, 0, 0, 0, 0, 0, 0, 0, 0, 0, 0, 0, 0, 0, 0, 0, 0, 0, 0, 0, 0, 0, 0, 0, 0, 0, 0, 0, 0, 0, 0, 0, 0, 0, 0, 0, 0, 0, 0, 0, 0, 0, 0, 0, 0, 0, 0, 0, 0, 0, 0, 0, 0, 0, 0, 0, 0, 0, 0, 0, 0, 0, 0, 0, 0, 0, 0, 0, 0, 0, 0, 0, 0, 0, 0, 0, 0, 0, 0, 0, 0, 0, 0, 0, 0, 0, 0, 0, 0, 0, 0, 0, 0, 0, 0, 0, 0, 0, 0, 0, 0, 0, 0, 0, 0, 0, 0, 0, 0, 0, 0, 0, 0, 0, 0, 0, 0, 0, 0, 0, 0, 0, 0, 0, 0, 0, 0, 0, 0, 0, 0, 0, 0, 0, 0, 0, 0, 0, 0, 0, 0, 0, 0, 0, 0, 0, 0, 0, 0, 0, 0, 0, 0, 0, 0, 0, 0, 0, 0, 0, 0, 0, 0, 0, 0, 0, 0, 0, 0, 0, 0, 0, 0, 0, 0, 0, 0, 0, 0, 0, 0, 0, 0, 0, 0, 0, 0, 0, 0, 0, 0, 0, 0, 0, 0, 0, 0, 0, 0, 0, 0, 0, 0, 0, 0, 0, 0, 0, 0, 0, 0, 0, 0, 0, 0, 0, 0, 0, 0, 0, 0, 0, 0, 0, 0, 0, 0, 0, 0, 0, 0, 0, 0, 0, 0, 0, 0, 0, 0, 0, 0, 0, 0, 0, 0, 0, 0, 0, 0, 0, 0, 0, 0, 0, 0, 0, 0, 0, 0, 0, 0, 0, 0, 0, 0, 0, 0, 0, 0, 0, 0, 0, 0, 0, 0, 0, 0, 0, 0, 0, 0, 0, 0, 0, 0, 0, 0, 0, 0, 0, 0, 0, 0, 0, 0, 0, 0, 0, 0, 0, 0, 0, 0, 0, 0, 0, 0, 0, 0, 0, 0, 0, 0, 0, 0, 0, 0, 0, 0, 0, 0, 0, 0, 0, 0, 0, 0, 0, 0, 0, 0, 0, 0, 0, 0, 0, 0, 0, 0, 0, 0, 0, 0, 0, 0, 0, 0, 0, 0, 0, 0, 0, 0, 0, 0, 0, 0, 0, 0, 0, 0, 0, 0, 0, 0, 0, 0, 0, 0, 0, 0, 0, 0, 0, 0, 0, 0, 0, 0, 0, 0, 0, 0, 0, 0, 0, 0, 0, 0, 0, 0, 0, 0, 0, 0, 0, 0, 0, 0, 0, 0, 0, 0, 0, 0, 0, 0, 0, 0, 0, 0, 0, 0, 0, 0, 0, 0, 0, 0, 0, 0, 0, 0, 0, 0, 0, 0, 0, 0, 0, 0, 0, 0, 0, 0, 0, 0, 0, 0, 0, 0, 0, 0, 0, 0, 0, 0, 0, 0, 0, 0, 0, 0, 0, 0, 0, 0, 0, 0, 0, 0, 0, 0, 0, 0, 0, 0, 0, 0, 0, 0, 0, 0, 0, 0, 0, 0, 0, 0, 0, 0, 0, 0, 0, 0, 0, 0, 0, 0, 0, 0, 0, 0, 0, 0, 0, 0, 0, 0, 0, 0, 0, 0, 0, 0, 0, 0, 0, 0, 0, 0, 0, 0, 0, 0, 0, 0, 0, 0, 0, 0, 1, 0, 0, 0, 0, 0, 0, 0, 0, 0, 0, 0, 0, 0, 0, 0, 0, 0, 0, 0, 0, 0, 0, 0, 0, 0, 0, 0, 0, 0, 0, 0, 1, 1, 1, 1, 1, 1, 1, 1, 1, 1, 1, 1, 1, 1, 1, 1, 1, 1, 1, 1, 1, 1, 1, 1, 1, 1, 1, 1, 1, 1, 1, 1, 1, 1, 1, 1, 1, 1, 1, 1, 1, 1, 1, 1, 1, 1, 1, 1, 1, 1, 1, 1, 1, 1, 1, 1, 1, 1, 1, 1, 1, 1, 1, 1, 1, 1, 1, 1, 1, 1, 1, 1, 1, 1, 1, 1, 1, 1, 1, 1, 1, 1, 1, 1, 1, 1, 1, 1, 1, 1, 1, 1, 1, 1, 1, 1, 1, 1, 1, 1, 1, 1, 1, 1, 1, 1, 1, 1, 1, 1, 1, 1, 1, 1, 1, 1, 1, 1, 1, 1, 1, 1, 1, 1, 1, 1, 1, 1, 1, 1, 1, 1, 1, 1, 1, 1, 1, 1, 1, 1, 1, 1, 1, 1, 1, 1, 1, 1, 1, 1, 1, 1, 1, 1, 1, 1, 1, 1, 1, 1, 1, 1, 1, 1, 1, 1, 1, 1, 1, 1, 1, 1, 1, 1, 1, 1, 1, 1, 1, 1, 1, 1, 1, 1, 1, 1, 1, 1, 1, 1, 1, 1, 1, 1, 1, 1, 1, 1, 1, 1, 1, 1, 1, 1, 1, 1, 1, 1, 1, 1, 1, 1, 1, 1, 1, 1, 1, 1, 1, 1, 1, 1, 1, 1, 1, 1, 1, 1, 1, 1, 1, 1, 1, 1, 1, 1, 1, 1, 1, 1, 1, 1, 1, 1, 1, 1, 1, 1, 1, 1, 1, 1, 1, 1, 1, 1, 1, 1, 1, 1, 1, 1, 1, 1, 1, 1, 1, 1, 1, 1, 1, 1, 1, 1, 1, 1, 1, 1, 1, 1, 1, 1, 1, 1, 1, 1, 1, 1, 1, 1, 1, 1, 1, 1, 1, 1, 1, 1, 1, 1, 1, 1, 1, 1, 1, 1, 1, 1, 1, 1, 1, 1, 1, 1, 1, 1, 1, 1, 1, 1, 1, 1, 1, 1, 1, 1, 1, 1, 1, 1, 1, 1, 1, 1, 1, 1, 1, 1, 1, 1, 1, 1, 1, 1, 1, 1, 1, 1, 1, 1, 1, 1, 1, 1, 1, 1, 1, 1, 1, 1, 1, 1, 1, 1, 1, 1, 1, 1, 1, 1, 1, 1, 1, 1, 1, 1, 1, 1, 1, 1, 1, 1, 1, 1, 1, 1, 1, 1, 1, 1, 1, 1, 1, 1, 1, 1, 1, 1, 1, 1, 1, 1, 1, 1, 1, 1, 1, 1, 1, 1, 1, 1, 1, 1, 1, 1])
me_cylinder.materials.append(mat_material_001)
me_cylinder.materials.append(mat_material_002)
me_cylinder.use_remesh_preserve_volume = False
me_cylinder.use_remesh_preserve_attributes = False
me_cylinder.use_mirror_vertex_groups = False
me_cylinder.update()

# ---- objects
ob_cylinder = bpy.data.objects.new('Cylinder', me_cylinder)

# ---- transforms, parenting, visibility, modifiers, constraints
ob_cylinder.location = (0.0, 0.0, 0.0)
ob_cylinder.lineart.crease_threshold = 0.0

# ---- collection membership
col_collection_1.objects.link(ob_cylinder)

# ---- scene / render settings (as saved in the file)
scene.frame_start = 1; scene.frame_end = 250; scene.frame_set(1)
scene.render.engine = 'BLENDER_EEVEE_NEXT'
scene.render.resolution_percentage = 50
scene.render.dither_intensity = 0.0
scene.cycles.use_denoising = False
scene.cycles.samples = 128
scene.cycles.sampling_pattern = 'TABULATED_SOBOL'
scene.cycles.use_adaptive_sampling = False
scene.cycles.use_light_tree = False
scene.cycles.blur_glossy = 0.0
scene.cycles.sample_clamp_indirect = 0.0
scene.view_settings.view_transform = 'Standard'
bpy.context.view_layer.update()

# ---- added for rendering (the .blend has no active camera and no usable light): camera, sun
cam_auto = bpy.data.cameras.new('AutoCamera')
cam_auto.lens = 50.0
cam_auto.sensor_width = 36.0
cam_auto.clip_end = 1000.0
ob_auto_camera = bpy.data.objects.new('AutoCamera', cam_auto)
scene.collection.objects.link(ob_auto_camera)
ob_auto_camera.location = (4.80196, -5.76235, 4.26542)
ob_auto_camera.rotation_euler = (1.09748, -7.21219e-08, 0.694738)
scene.camera = ob_auto_camera
light_auto_sun = bpy.data.lights.new('AutoSun', 'SUN')
light_auto_sun.energy = 3.0
light_auto_sun.angle = 0.0523599
ob_auto_sun = bpy.data.objects.new('AutoSun', light_auto_sun)
scene.collection.objects.link(ob_auto_sun)
ob_auto_sun.rotation_euler = (0.872665, 0.174533, 0.523599)
bpy.context.view_layer.update()
